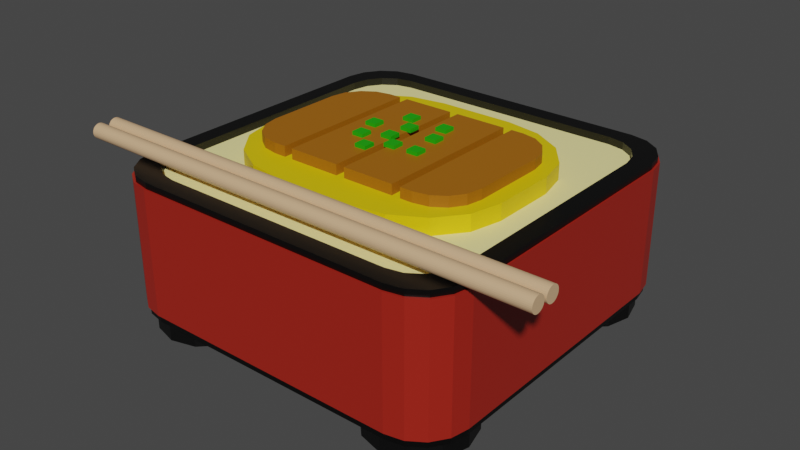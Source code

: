 # Source: katsudon.blend  (saved by Blender 2.93.20; exported with 4.5.12 LTS)
import bpy
from mathutils import Matrix  # noqa: F401  (used for matrix-valued properties, if any)

bpy.ops.wm.read_factory_settings(use_empty=True)
scene = bpy.context.scene
scene.name = 'Scene'

# ---- collections
col_collection = bpy.data.collections.new('Collection'); scene.collection.children.link(col_collection)

# ---- materials (node trees are filled in below, after node groups)
mat_material = bpy.data.materials.new('Material')
mat_material.alpha_threshold = 0.0
mat_material.use_transparent_shadow = False
mat_material.line_color = (0.0, 0.0, 0.0, 1.0)
mat_material_009 = bpy.data.materials.new('Material.009')
mat_material_009.use_transparent_shadow = False
mat_material_008 = bpy.data.materials.new('Material.008')
mat_material_008.use_transparent_shadow = False
mat_material_010 = bpy.data.materials.new('Material.010')
mat_material_010.use_transparent_shadow = False
mat_material_007 = bpy.data.materials.new('Material.007')
mat_material_007.use_transparent_shadow = False
mat_material_013 = bpy.data.materials.new('Material.013')
mat_material_013.use_transparent_shadow = False
mat_material_014 = bpy.data.materials.new('Material.014')
mat_material_014.use_transparent_shadow = False
mat_material_015 = bpy.data.materials.new('Material.015')
mat_material_015.use_transparent_shadow = False
mat_material_016 = bpy.data.materials.new('Material.016')
mat_material_016.use_transparent_shadow = False
mat_material_012 = bpy.data.materials.new('Material.012')
mat_material_012.use_transparent_shadow = False
mat_material_011 = bpy.data.materials.new('Material.011')
mat_material_011.use_transparent_shadow = False
mat_material_006 = bpy.data.materials.new('Material.006')
mat_material_006.alpha_threshold = 0.0
mat_material_006.use_transparent_shadow = False
mat_material_006.line_color = (0.0, 0.0, 0.0, 1.0)
mat_material_017 = bpy.data.materials.new('Material.017')
mat_material_017.use_transparent_shadow = False
mat_material_019 = bpy.data.materials.new('Material.019')
mat_material_019.use_transparent_shadow = False

# ---- material node trees
mat_material.use_nodes = True; mat_material.node_tree.nodes.clear()
_N = mat_material.node_tree.nodes; _L = mat_material.node_tree.links
n0 = _N.new('ShaderNodeOutputMaterial'); n0.name = 'Material Output'; n0.location = (300, 300)
n1 = _N.new('ShaderNodeBsdfPrincipled'); n1.name = 'Principled BSDF'; n1.location = (10, 300)
n1.distribution = 'GGX'
n1.subsurface_method = 'BURLEY'
n1.inputs[0].default_value = (0.0, 0.0, 0.0, 1.0)
n1.inputs[2].default_value = 0.4
n1.inputs[3].default_value = 1.45
n1.inputs[27].default_value = (0.0, 0.0, 0.0, 1.0)
n1.inputs[28].default_value = 1.0
_L.new(n1.outputs[0], n0.inputs[0])
n0.is_active_output = True
mat_material_009.use_nodes = True; mat_material_009.node_tree.nodes.clear()
_N = mat_material_009.node_tree.nodes; _L = mat_material_009.node_tree.links
n0 = _N.new('ShaderNodeBsdfPrincipled'); n0.name = 'Principled BSDF'; n0.location = (10, 300)
n0.distribution = 'GGX'
n0.subsurface_method = 'BURLEY'
n0.inputs[0].default_value = (0.0, 0.0, 0.0, 1.0)
n0.inputs[3].default_value = 1.45
n0.inputs[27].default_value = (0.0, 0.0, 0.0, 1.0)
n0.inputs[28].default_value = 1.0
n1 = _N.new('ShaderNodeOutputMaterial'); n1.name = 'Material Output'; n1.location = (300, 300)
_L.new(n0.outputs[0], n1.inputs[0])
n1.is_active_output = True
mat_material_008.use_nodes = True; mat_material_008.node_tree.nodes.clear()
_N = mat_material_008.node_tree.nodes; _L = mat_material_008.node_tree.links
n0 = _N.new('ShaderNodeBsdfPrincipled'); n0.name = 'Principled BSDF'; n0.location = (10, 300)
n0.distribution = 'GGX'
n0.subsurface_method = 'BURLEY'
n0.inputs[0].default_value = (0.0, 0.0, 0.0, 1.0)
n0.inputs[3].default_value = 1.45
n0.inputs[27].default_value = (0.0, 0.0, 0.0, 1.0)
n0.inputs[28].default_value = 1.0
n1 = _N.new('ShaderNodeOutputMaterial'); n1.name = 'Material Output'; n1.location = (300, 300)
_L.new(n0.outputs[0], n1.inputs[0])
n1.is_active_output = True
mat_material_010.use_nodes = True; mat_material_010.node_tree.nodes.clear()
_N = mat_material_010.node_tree.nodes; _L = mat_material_010.node_tree.links
n0 = _N.new('ShaderNodeBsdfPrincipled'); n0.name = 'Principled BSDF'; n0.location = (10, 300)
n0.distribution = 'GGX'
n0.subsurface_method = 'BURLEY'
n0.inputs[0].default_value = (0.0, 0.0, 0.0, 1.0)
n0.inputs[3].default_value = 1.45
n0.inputs[27].default_value = (0.0, 0.0, 0.0, 1.0)
n0.inputs[28].default_value = 1.0
n1 = _N.new('ShaderNodeOutputMaterial'); n1.name = 'Material Output'; n1.location = (300, 300)
_L.new(n0.outputs[0], n1.inputs[0])
n1.is_active_output = True
mat_material_007.use_nodes = True; mat_material_007.node_tree.nodes.clear()
_N = mat_material_007.node_tree.nodes; _L = mat_material_007.node_tree.links
n0 = _N.new('ShaderNodeBsdfPrincipled'); n0.name = 'Principled BSDF'; n0.location = (10, 300)
n0.distribution = 'GGX'
n0.subsurface_method = 'BURLEY'
n0.inputs[0].default_value = (0.0, 0.0, 0.0, 1.0)
n0.inputs[3].default_value = 1.45
n0.inputs[27].default_value = (0.0, 0.0, 0.0, 1.0)
n0.inputs[28].default_value = 1.0
n1 = _N.new('ShaderNodeOutputMaterial'); n1.name = 'Material Output'; n1.location = (300, 300)
_L.new(n0.outputs[0], n1.inputs[0])
n1.is_active_output = True
mat_material_013.use_nodes = True; mat_material_013.node_tree.nodes.clear()
_N = mat_material_013.node_tree.nodes; _L = mat_material_013.node_tree.links
n0 = _N.new('ShaderNodeBsdfPrincipled'); n0.name = 'Principled BSDF'; n0.location = (10, 300)
n0.distribution = 'GGX'
n0.subsurface_method = 'BURLEY'
n0.inputs[0].default_value = (0.3663, 0.1248, 0.001821, 1.0)
n0.inputs[3].default_value = 1.45
n0.inputs[27].default_value = (0.0, 0.0, 0.0, 1.0)
n0.inputs[28].default_value = 1.0
n1 = _N.new('ShaderNodeOutputMaterial'); n1.name = 'Material Output'; n1.location = (300, 300)
_L.new(n0.outputs[0], n1.inputs[0])
n1.is_active_output = True
mat_material_014.use_nodes = True; mat_material_014.node_tree.nodes.clear()
_N = mat_material_014.node_tree.nodes; _L = mat_material_014.node_tree.links
n0 = _N.new('ShaderNodeBsdfPrincipled'); n0.name = 'Principled BSDF'; n0.location = (10, 300)
n0.distribution = 'GGX'
n0.subsurface_method = 'BURLEY'
n0.inputs[0].default_value = (0.3663, 0.1248, 0.001821, 1.0)
n0.inputs[3].default_value = 1.45
n0.inputs[27].default_value = (0.0, 0.0, 0.0, 1.0)
n0.inputs[28].default_value = 1.0
n1 = _N.new('ShaderNodeOutputMaterial'); n1.name = 'Material Output'; n1.location = (300, 300)
_L.new(n0.outputs[0], n1.inputs[0])
n1.is_active_output = True
mat_material_015.use_nodes = True; mat_material_015.node_tree.nodes.clear()
_N = mat_material_015.node_tree.nodes; _L = mat_material_015.node_tree.links
n0 = _N.new('ShaderNodeBsdfPrincipled'); n0.name = 'Principled BSDF'; n0.location = (10, 300)
n0.distribution = 'GGX'
n0.subsurface_method = 'BURLEY'
n0.inputs[0].default_value = (0.3663, 0.1248, 0.001821, 1.0)
n0.inputs[3].default_value = 1.45
n0.inputs[27].default_value = (0.0, 0.0, 0.0, 1.0)
n0.inputs[28].default_value = 1.0
n1 = _N.new('ShaderNodeOutputMaterial'); n1.name = 'Material Output'; n1.location = (300, 300)
_L.new(n0.outputs[0], n1.inputs[0])
n1.is_active_output = True
mat_material_016.use_nodes = True; mat_material_016.node_tree.nodes.clear()
_N = mat_material_016.node_tree.nodes; _L = mat_material_016.node_tree.links
n0 = _N.new('ShaderNodeBsdfPrincipled'); n0.name = 'Principled BSDF'; n0.location = (10, 300)
n0.distribution = 'GGX'
n0.subsurface_method = 'BURLEY'
n0.inputs[0].default_value = (0.3663, 0.1248, 0.001821, 1.0)
n0.inputs[3].default_value = 1.45
n0.inputs[27].default_value = (0.0, 0.0, 0.0, 1.0)
n0.inputs[28].default_value = 1.0
n1 = _N.new('ShaderNodeOutputMaterial'); n1.name = 'Material Output'; n1.location = (300, 300)
_L.new(n0.outputs[0], n1.inputs[0])
n1.is_active_output = True
mat_material_012.use_nodes = True; mat_material_012.node_tree.nodes.clear()
_N = mat_material_012.node_tree.nodes; _L = mat_material_012.node_tree.links
n0 = _N.new('ShaderNodeBsdfPrincipled'); n0.name = 'Principled BSDF'; n0.location = (10, 300)
n0.distribution = 'GGX'
n0.subsurface_method = 'BURLEY'
n0.inputs[0].default_value = (0.8, 0.5827, 0.0, 1.0)
n0.inputs[3].default_value = 1.45
n0.inputs[27].default_value = (0.0, 0.0, 0.0, 1.0)
n0.inputs[28].default_value = 1.0
n1 = _N.new('ShaderNodeOutputMaterial'); n1.name = 'Material Output'; n1.location = (300, 300)
_L.new(n0.outputs[0], n1.inputs[0])
n1.is_active_output = True
mat_material_011.use_nodes = True; mat_material_011.node_tree.nodes.clear()
_N = mat_material_011.node_tree.nodes; _L = mat_material_011.node_tree.links
n0 = _N.new('ShaderNodeBsdfPrincipled'); n0.name = 'Principled BSDF'; n0.location = (10, 300)
n0.distribution = 'GGX'
n0.subsurface_method = 'BURLEY'
n0.inputs[0].default_value = (1.0, 0.8982, 0.3693, 1.0)
n0.inputs[3].default_value = 1.45
n0.inputs[27].default_value = (0.0, 0.0, 0.0, 1.0)
n0.inputs[28].default_value = 1.0
n1 = _N.new('ShaderNodeOutputMaterial'); n1.name = 'Material Output'; n1.location = (300, 300)
_L.new(n0.outputs[0], n1.inputs[0])
n1.is_active_output = True
mat_material_006.use_nodes = True; mat_material_006.node_tree.nodes.clear()
_N = mat_material_006.node_tree.nodes; _L = mat_material_006.node_tree.links
n0 = _N.new('ShaderNodeOutputMaterial'); n0.name = 'Material Output'; n0.location = (300, 300)
n1 = _N.new('ShaderNodeBsdfPrincipled'); n1.name = 'Principled BSDF'; n1.location = (10, 300)
n1.distribution = 'GGX'
n1.subsurface_method = 'BURLEY'
n1.inputs[0].default_value = (0.3564, 0.01752, 0.008848, 1.0)
n1.inputs[2].default_value = 0.4
n1.inputs[3].default_value = 1.45
n1.inputs[27].default_value = (0.0, 0.0, 0.0, 1.0)
n1.inputs[28].default_value = 1.0
_L.new(n1.outputs[0], n0.inputs[0])
n0.is_active_output = True
mat_material_017.use_nodes = True; mat_material_017.node_tree.nodes.clear()
_N = mat_material_017.node_tree.nodes; _L = mat_material_017.node_tree.links
n0 = _N.new('ShaderNodeBsdfPrincipled'); n0.name = 'Principled BSDF'; n0.location = (10, 300)
n0.distribution = 'GGX'
n0.subsurface_method = 'BURLEY'
n0.inputs[0].default_value = (0.01123, 0.3832, 0.0, 1.0)
n0.inputs[3].default_value = 1.45
n0.inputs[27].default_value = (0.0, 0.0, 0.0, 1.0)
n0.inputs[28].default_value = 1.0
n1 = _N.new('ShaderNodeOutputMaterial'); n1.name = 'Material Output'; n1.location = (300, 300)
_L.new(n0.outputs[0], n1.inputs[0])
n1.is_active_output = True
mat_material_019.use_nodes = True; mat_material_019.node_tree.nodes.clear()
_N = mat_material_019.node_tree.nodes; _L = mat_material_019.node_tree.links
n0 = _N.new('ShaderNodeBsdfPrincipled'); n0.name = 'Principled BSDF'; n0.location = (10, 300)
n0.distribution = 'GGX'
n0.subsurface_method = 'BURLEY'
n0.inputs[0].default_value = (0.6795, 0.4397, 0.2462, 1.0)
n0.inputs[3].default_value = 1.45
n0.inputs[27].default_value = (0.0, 0.0, 0.0, 1.0)
n0.inputs[28].default_value = 1.0
n1 = _N.new('ShaderNodeOutputMaterial'); n1.name = 'Material Output'; n1.location = (300, 300)
_L.new(n0.outputs[0], n1.inputs[0])
n1.is_active_output = True

# ---- world
world_world = bpy.data.worlds.new('World'); scene.world = world_world
world_world.use_nodes = True; world_world.node_tree.nodes.clear()
_N = world_world.node_tree.nodes; _L = world_world.node_tree.links
n0 = _N.new('ShaderNodeOutputWorld'); n0.name = 'World Output'; n0.location = (300, 300)
n1 = _N.new('ShaderNodeBackground'); n1.name = 'Background'; n1.location = (10, 300)
n1.inputs[0].default_value = (0.05088, 0.05088, 0.05088, 1.0)
_L.new(n1.outputs[0], n0.inputs[0])
n0.is_active_output = True
world_world.color = (0.05088, 0.05088, 0.05088)
world_world.use_sun_shadow = False
world_world.sun_shadow_jitter_overblur = 0.0

# ---- meshes
me_cube = bpy.data.meshes.new('Cube')
me_cube.from_pydata([(1.0, 0.7386, 0.0), (0.7386, 1.0, 0.0), (0.9801, 0.8386, 0.0), (0.9234, 0.9234, 0.0), (0.8386, 0.9801, 0.0), (0.7386, 1.0, -0.8), (1.0, 0.7386, -0.8), (0.8386, 0.9801, -0.8), (0.9234, 0.9234, -0.8), (0.9801, 0.8386, -0.8), (0.7386, -1.0, 0.0), (1.0, -0.7386, 0.0), (0.8386, -0.9801, 0.0), (0.9234, -0.9234, 0.0), (0.9801, -0.8386, 0.0), (1.0, -0.7386, -0.8), (0.7386, -1.0, -0.8), (0.9801, -0.8386, -0.8), (0.9234, -0.9234, -0.8), (0.8386, -0.9801, -0.8), (-0.7386, 1.0, 0.0), (-1.0, 0.7386, 0.0), (-0.8386, 0.9801, 0.0), (-0.9234, 0.9234, 0.0), (-0.9801, 0.8386, 0.0), (-1.0, 0.7386, -0.8), (-0.7386, 1.0, -0.8), (-0.9801, 0.8386, -0.8), (-0.9234, 0.9234, -0.8), (-0.8386, 0.9801, -0.8), (-1.0, -0.7386, 0.0), (-0.7386, -1.0, 0.0), (-0.9801, -0.8386, 0.0), (-0.9234, -0.9234, 0.0), (-0.8386, -0.9801, 0.0), (-0.7386, -1.0, -0.8), (-1.0, -0.7386, -0.8), (-0.8386, -0.9801, -0.8), (-0.9234, -0.9234, -0.8), (-0.9801, -0.8386, -0.8), (0.6648, 0.9, -0.72), (0.9, 0.6648, -0.72), (0.7548, 0.8821, -0.72), (0.8311, 0.8311, -0.72), (0.8821, 0.7548, -0.72), (0.9, -0.6648, -0.72), (0.6648, -0.9, -0.72), (0.8821, -0.7548, -0.72), (0.8311, -0.8311, -0.72), (0.7548, -0.8821, -0.72), (-0.9, 0.6648, -0.72), (-0.6648, 0.9, -0.72), (-0.8821, 0.7548, -0.72), (-0.8311, 0.8311, -0.72), (-0.7548, 0.8821, -0.72), (-0.6648, -0.9, -0.72), (-0.9, -0.6648, -0.72), (-0.7548, -0.8821, -0.72), (-0.8311, -0.8311, -0.72), (-0.8821, -0.7548, -0.72), (0.7386, 0.8853, 0.0), (0.6648, 0.9, 0.0), (-0.9, -0.6648, 0.0), (-0.8311, -0.8311, 0.0), (-0.8821, -0.7548, 0.0), (-0.6648, -0.9, 0.0), (-0.7548, -0.8821, 0.0), (-0.9, 0.6648, 0.0), (-0.8821, 0.7548, 0.0), (-0.8311, 0.8311, 0.0), (-0.7548, 0.8821, 0.0), (0.7548, 0.8821, 0.0), (0.7386, -0.8853, 0.0), (0.7548, -0.8821, 0.0), (0.8311, -0.8311, 0.0), (0.9, -0.6648, 0.0), (0.8821, -0.7548, 0.0), (0.6648, -0.9, 0.0), (0.8311, 0.8311, 0.0), (0.9, 0.6648, 0.0), (0.8821, 0.7548, 0.0), (-0.6648, 0.9, 0.0)], [], [(6, 15, 17, 18, 19, 16, 35, 37, 38, 39, 36, 25, 27, 28, 29, 26, 5, 7, 8, 9), (36, 30, 21, 25), (16, 10, 31, 35), (72, 10, 12, 13, 14, 11, 0, 2, 3, 4, 1, 60, 71, 78, 80, 79, 75, 76, 74, 73), (60, 1, 20, 22, 23, 24, 21, 30, 32, 33, 34, 31, 10, 72, 77, 65, 66, 63, 64, 62, 67, 68, 69, 70, 81, 61), (6, 0, 11, 15), (0, 6, 9, 2), (2, 9, 8, 3), (3, 8, 7, 4), (4, 7, 5, 1), (35, 31, 34, 37), (37, 34, 33, 38), (38, 33, 32, 39), (39, 32, 30, 36), (10, 16, 19, 12), (12, 19, 18, 13), (13, 18, 17, 14), (14, 17, 15, 11), (20, 26, 29, 22), (22, 29, 28, 23), (23, 28, 27, 24), (24, 27, 25, 21), (26, 20, 1, 5), (44, 43, 42, 40, 51, 54, 53, 52, 50, 56, 59, 58, 57, 55, 46, 49, 48, 47, 45, 41), (62, 56, 50, 67), (46, 55, 65, 77), (41, 45, 75, 79), (44, 41, 79, 80), (43, 44, 80, 78), (71, 42, 43, 78), (61, 40, 42, 71, 60), (55, 57, 66, 65), (57, 58, 63, 66), (63, 58, 59, 64), (64, 59, 56, 62), (49, 46, 77, 72, 73), (48, 49, 73, 74), (47, 48, 74, 76), (45, 47, 76, 75), (70, 54, 51, 81), (69, 53, 54, 70), (68, 52, 53, 69), (67, 50, 52, 68), (81, 51, 40, 61)])
_uv = me_cube.uv_layers.new(name='UVMap')
_uv.uv.foreach_set('vector', [0.375, 0.5327, 0.375, 0.7173, 0.3725, 0.7298, 0.3654, 0.7404, 0.3548, 0.7475, 0.3423, 0.75, 0.1577, 0.75, 0.1452, 0.7475, 0.1346, 0.7404, 0.1275, 0.7298, 0.125, 0.7173, 0.125, 0.5327, 0.1275, 0.5202, 0.1346, 0.5096, 0.1452, 0.5025, 0.1577, 0.5, 0.3423, 0.5, 0.3548, 0.5025, 0.3654, 0.5096, 0.3725, 0.5202, 0.375, 0.03267, 0.625, 0.03267, 0.625, 0.2173, 0.375, 0.2173, 0.375, 0.7827, 0.625, 0.7827, 0.625, 0.9673, 0.375, 0.9673, 0.6577, 0.7357, 0.6577, 0.75, 0.6452, 0.7475, 0.6346, 0.7404, 0.6275, 0.7298, 0.625, 0.7173, 0.625, 0.5327, 0.6275, 0.5202, 0.6346, 0.5096, 0.6452, 0.5025, 0.6577, 0.5, 0.6577, 0.5143, 0.6557, 0.5147, 0.6461, 0.5211, 0.6397, 0.5307, 0.6375, 0.5419, 0.6375, 0.7081, 0.6397, 0.7193, 0.6461, 0.7289, 0.6557, 0.7353, 0.6577, 0.5143, 0.6577, 0.5, 0.8423, 0.5, 0.8548, 0.5025, 0.8654, 0.5096, 0.8725, 0.5202, 0.875, 0.5327, 0.875, 0.7173, 0.8725, 0.7298, 0.8654, 0.7404, 0.8548, 0.7475, 0.8423, 0.75, 0.6577, 0.75, 0.6577, 0.7357, 0.6669, 0.7375, 0.8331, 0.7375, 0.8443, 0.7353, 0.8539, 0.7289, 0.8603, 0.7193, 0.8625, 0.7081, 0.8625, 0.5419, 0.8603, 0.5307, 0.8539, 0.5211, 0.8443, 0.5147, 0.8331, 0.5125, 0.6669, 0.5125, 0.375, 0.5327, 0.625, 0.5327, 0.625, 0.7173, 0.375, 0.7173, 0.625, 0.5327, 0.375, 0.5327, 0.375, 0.5202, 0.625, 0.5202, 0.625, 0.5202, 0.375, 0.5202, 0.375, 0.5, 0.625, 0.5, 0.625, 0.5, 0.375, 0.5, 0.375, 0.4798, 0.625, 0.4798, 0.625, 0.4798, 0.375, 0.4798, 0.375, 0.4673, 0.625, 0.4673, 0.375, 0.9673, 0.625, 0.9673, 0.625, 0.9798, 0.375, 0.9798, 0.375, 0.9798, 0.625, 0.9798, 0.625, 1.0, 0.375, 1.0, 0.375, 0.0, 0.625, 0.0, 0.625, 0.02017, 0.375, 0.02017, 0.375, 0.02017, 0.625, 0.02017, 0.625, 0.03267, 0.375, 0.03267, 0.625, 0.7827, 0.375, 0.7827, 0.375, 0.7702, 0.625, 0.7702, 0.625, 0.7702, 0.375, 0.7702, 0.375, 0.75, 0.625, 0.75, 0.625, 0.75, 0.375, 0.75, 0.375, 0.7298, 0.625, 0.7298, 0.625, 0.7298, 0.375, 0.7298, 0.375, 0.7173, 0.625, 0.7173, 0.625, 0.2827, 0.375, 0.2827, 0.375, 0.2702, 0.625, 0.2702, 0.625, 0.2702, 0.375, 0.2702, 0.375, 0.25, 0.625, 0.25, 0.625, 0.25, 0.375, 0.25, 0.375, 0.2298, 0.625, 0.2298, 0.625, 0.2298, 0.375, 0.2298, 0.375, 0.2173, 0.625, 0.2173, 0.375, 0.2827, 0.625, 0.2827, 0.625, 0.4673, 0.375, 0.4673, 0.3725, 0.5202, 0.3654, 0.5096, 0.3548, 0.5025, 0.3423, 0.5, 0.1577, 0.5, 0.1452, 0.5025, 0.1346, 0.5096, 0.1275, 0.5202, 0.125, 0.5327, 0.125, 0.7173, 0.1275, 0.7298, 0.1346, 0.7404, 0.1452, 0.7475, 0.1577, 0.75, 0.3423, 0.75, 0.3548, 0.7475, 0.3654, 0.7404, 0.3725, 0.7298, 0.375, 0.7173, 0.375, 0.5327, 0.5945, 0.03267, 0.375, 0.03267, 0.375, 0.2173, 0.5945, 0.2173, 0.375, 0.7827, 0.375, 0.9673, 0.5945, 0.9673, 0.5945, 0.7827, 0.375, 0.5327, 0.375, 0.7173, 0.5945, 0.7173, 0.5945, 0.5327, 0.375, 0.5202, 0.375, 0.5327, 0.5945, 0.5327, 0.5945, 0.5202, 0.375, 0.5, 0.375, 0.5202, 0.5945, 0.5202, 0.5945, 0.5, 0.5945, 0.4798, 0.375, 0.4798, 0.375, 0.5, 0.5945, 0.5, 0.5945, 0.4673, 0.375, 0.4673, 0.375, 0.4798, 0.5945, 0.4798, 0.5945, 0.4776, 0.375, 0.9673, 0.375, 0.9798, 0.5945, 0.9798, 0.5945, 0.9673, 0.375, 0.9798, 0.375, 1.0, 0.5945, 1.0, 0.5945, 0.9798, 0.5945, 0.0, 0.375, 0.0, 0.375, 0.02017, 0.5945, 0.02017, 0.5945, 0.02017, 0.375, 0.02017, 0.375, 0.03267, 0.5945, 0.03267, 0.375, 0.7702, 0.375, 0.7827, 0.5945, 0.7827, 0.5945, 0.7724, 0.5945, 0.7702, 0.375, 0.75, 0.375, 0.7702, 0.5945, 0.7702, 0.5945, 0.75, 0.375, 0.7298, 0.375, 0.75, 0.5945, 0.75, 0.5945, 0.7298, 0.375, 0.7173, 0.375, 0.7298, 0.5945, 0.7298, 0.5945, 0.7173, 0.5945, 0.2702, 0.375, 0.2702, 0.375, 0.2827, 0.5945, 0.2827, 0.5945, 0.25, 0.375, 0.25, 0.375, 0.2702, 0.5945, 0.2702, 0.5945, 0.2298, 0.375, 0.2298, 0.375, 0.25, 0.5945, 0.25, 0.5945, 0.2173, 0.375, 0.2173, 0.375, 0.2298, 0.5945, 0.2298, 0.5945, 0.2827, 0.375, 0.2827, 0.375, 0.4673, 0.5945, 0.4673])
me_cube.materials.append(mat_material)
me_cube.use_remesh_preserve_volume = False
me_cube.use_remesh_preserve_attributes = False
me_cube.use_mirror_vertex_groups = False
me_cube.update()
me_circle = bpy.data.meshes.new('Circle')
me_circle.from_pydata([(1.774e-08, 1.0, -0.3571), (-0.5, 0.866, -0.3571), (-0.866, 0.5, -0.3571), (-1.0, 5.072e-09, -0.3571), (-0.866, -0.5, -0.3571), (-0.5, -0.866, -0.3571), (1.052e-07, -1.0, -0.3571), (0.5, -0.866, -0.3571), (0.866, -0.5, -0.3571), (1.0, 6.071e-08, -0.3571), (0.866, 0.5, -0.3571), (0.5, 0.866, -0.3571), (-0.5, 0.866, -0.7143), (-5.322e-08, 1.0, -0.7143), (-0.866, 0.5, -0.7143), (-1.0, -6.589e-08, -0.7143), (-0.866, -0.5, -0.7143), (-0.5, -0.866, -0.7143), (3.42e-08, -1.0, -0.7143), (0.5, -0.866, -0.7143), (0.866, -0.5, -0.7143), (1.0, -1.025e-08, -0.7143), (0.866, 0.5, -0.7143), (0.5, 0.866, -0.7143)], [], [(1, 0, 11, 10, 9, 8, 7, 6, 5, 4, 3, 2), (12, 14, 15, 16, 17, 18, 19, 20, 21, 22, 23, 13), (7, 8, 20, 19), (4, 5, 17, 16), (11, 0, 13, 23), (1, 2, 14, 12), (8, 9, 21, 20), (5, 6, 18, 17), (2, 3, 15, 14), (9, 10, 22, 21), (6, 7, 19, 18), (3, 4, 16, 15), (10, 11, 23, 22), (0, 1, 12, 13)])
_uv = me_circle.uv_layers.new(name='UVMap')
_uv.uv.foreach_set('vector', [0.0, 0.0, 0.0, 0.0, 0.0, 0.0, 0.0, 0.0, 0.0, 0.0, 0.0, 0.0, 0.0, 0.0, 0.0, 0.0, 0.0, 0.0, 0.0, 0.0, 0.0, 0.0, 0.0, 0.0, 0.0, 0.0, 0.0, 0.0, 0.0, 0.0, 0.0, 0.0, 0.0, 0.0, 0.0, 0.0, 0.0, 0.0, 0.0, 0.0, 0.0, 0.0, 0.0, 0.0, 0.0, 0.0, 0.0, 0.0, 0.0, 0.0, 0.0, 0.0, 0.0, 0.0, 0.0, 0.0, 0.0, 0.0, 0.0, 0.0, 0.0, 0.0, 0.0, 0.0, 0.0, 0.0, 0.0, 0.0, 0.0, 0.0, 0.0, 0.0, 0.0, 0.0, 0.0, 0.0, 0.0, 0.0, 0.0, 0.0, 0.0, 0.0, 0.0, 0.0, 0.0, 0.0, 0.0, 0.0, 0.0, 0.0, 0.0, 0.0, 0.0, 0.0, 0.0, 0.0, 0.0, 0.0, 0.0, 0.0, 0.0, 0.0, 0.0, 0.0, 0.0, 0.0, 0.0, 0.0, 0.0, 0.0, 0.0, 0.0, 0.0, 0.0, 0.0, 0.0, 0.0, 0.0, 0.0, 0.0, 0.0, 0.0, 0.0, 0.0, 0.0, 0.0, 0.0, 0.0, 0.0, 0.0, 0.0, 0.0, 0.0, 0.0, 0.0, 0.0, 0.0, 0.0, 0.0, 0.0, 0.0, 0.0, 0.0, 0.0])
me_circle.materials.append(mat_material_009)
me_circle.use_remesh_fix_poles = True
me_circle.use_remesh_preserve_attributes = False
me_circle.update()
me_circle_001 = bpy.data.meshes.new('Circle.001')
me_circle_001.from_pydata([(1.774e-08, 1.0, -0.3571), (-0.5, 0.866, -0.3571), (-0.866, 0.5, -0.3571), (-1.0, 5.072e-09, -0.3571), (-0.866, -0.5, -0.3571), (-0.5, -0.866, -0.3571), (1.052e-07, -1.0, -0.3571), (0.5, -0.866, -0.3571), (0.866, -0.5, -0.3571), (1.0, 6.071e-08, -0.3571), (0.866, 0.5, -0.3571), (0.5, 0.866, -0.3571), (-0.5, 0.866, -0.7143), (-5.322e-08, 1.0, -0.7143), (-0.866, 0.5, -0.7143), (-1.0, -6.589e-08, -0.7143), (-0.866, -0.5, -0.7143), (-0.5, -0.866, -0.7143), (3.42e-08, -1.0, -0.7143), (0.5, -0.866, -0.7143), (0.866, -0.5, -0.7143), (1.0, -1.025e-08, -0.7143), (0.866, 0.5, -0.7143), (0.5, 0.866, -0.7143)], [], [(1, 0, 11, 10, 9, 8, 7, 6, 5, 4, 3, 2), (12, 14, 15, 16, 17, 18, 19, 20, 21, 22, 23, 13), (7, 8, 20, 19), (4, 5, 17, 16), (11, 0, 13, 23), (1, 2, 14, 12), (8, 9, 21, 20), (5, 6, 18, 17), (2, 3, 15, 14), (9, 10, 22, 21), (6, 7, 19, 18), (3, 4, 16, 15), (10, 11, 23, 22), (0, 1, 12, 13)])
_uv = me_circle_001.uv_layers.new(name='UVMap')
_uv.uv.foreach_set('vector', [0.0, 0.0, 0.0, 0.0, 0.0, 0.0, 0.0, 0.0, 0.0, 0.0, 0.0, 0.0, 0.0, 0.0, 0.0, 0.0, 0.0, 0.0, 0.0, 0.0, 0.0, 0.0, 0.0, 0.0, 0.0, 0.0, 0.0, 0.0, 0.0, 0.0, 0.0, 0.0, 0.0, 0.0, 0.0, 0.0, 0.0, 0.0, 0.0, 0.0, 0.0, 0.0, 0.0, 0.0, 0.0, 0.0, 0.0, 0.0, 0.0, 0.0, 0.0, 0.0, 0.0, 0.0, 0.0, 0.0, 0.0, 0.0, 0.0, 0.0, 0.0, 0.0, 0.0, 0.0, 0.0, 0.0, 0.0, 0.0, 0.0, 0.0, 0.0, 0.0, 0.0, 0.0, 0.0, 0.0, 0.0, 0.0, 0.0, 0.0, 0.0, 0.0, 0.0, 0.0, 0.0, 0.0, 0.0, 0.0, 0.0, 0.0, 0.0, 0.0, 0.0, 0.0, 0.0, 0.0, 0.0, 0.0, 0.0, 0.0, 0.0, 0.0, 0.0, 0.0, 0.0, 0.0, 0.0, 0.0, 0.0, 0.0, 0.0, 0.0, 0.0, 0.0, 0.0, 0.0, 0.0, 0.0, 0.0, 0.0, 0.0, 0.0, 0.0, 0.0, 0.0, 0.0, 0.0, 0.0, 0.0, 0.0, 0.0, 0.0, 0.0, 0.0, 0.0, 0.0, 0.0, 0.0, 0.0, 0.0, 0.0, 0.0, 0.0, 0.0])
me_circle_001.materials.append(mat_material_008)
me_circle_001.use_remesh_fix_poles = True
me_circle_001.use_remesh_preserve_attributes = False
me_circle_001.update()
me_circle_002 = bpy.data.meshes.new('Circle.002')
me_circle_002.from_pydata([(1.774e-08, 1.0, -0.3571), (-0.5, 0.866, -0.3571), (-0.866, 0.5, -0.3571), (-1.0, 5.072e-09, -0.3571), (-0.866, -0.5, -0.3571), (-0.5, -0.866, -0.3571), (1.052e-07, -1.0, -0.3571), (0.5, -0.866, -0.3571), (0.866, -0.5, -0.3571), (1.0, 6.071e-08, -0.3571), (0.866, 0.5, -0.3571), (0.5, 0.866, -0.3571), (-0.5, 0.866, -0.7143), (-5.322e-08, 1.0, -0.7143), (-0.866, 0.5, -0.7143), (-1.0, -6.589e-08, -0.7143), (-0.866, -0.5, -0.7143), (-0.5, -0.866, -0.7143), (3.42e-08, -1.0, -0.7143), (0.5, -0.866, -0.7143), (0.866, -0.5, -0.7143), (1.0, -1.025e-08, -0.7143), (0.866, 0.5, -0.7143), (0.5, 0.866, -0.7143)], [], [(1, 0, 11, 10, 9, 8, 7, 6, 5, 4, 3, 2), (12, 14, 15, 16, 17, 18, 19, 20, 21, 22, 23, 13), (7, 8, 20, 19), (4, 5, 17, 16), (11, 0, 13, 23), (1, 2, 14, 12), (8, 9, 21, 20), (5, 6, 18, 17), (2, 3, 15, 14), (9, 10, 22, 21), (6, 7, 19, 18), (3, 4, 16, 15), (10, 11, 23, 22), (0, 1, 12, 13)])
_uv = me_circle_002.uv_layers.new(name='UVMap')
_uv.uv.foreach_set('vector', [0.0, 0.0, 0.0, 0.0, 0.0, 0.0, 0.0, 0.0, 0.0, 0.0, 0.0, 0.0, 0.0, 0.0, 0.0, 0.0, 0.0, 0.0, 0.0, 0.0, 0.0, 0.0, 0.0, 0.0, 0.0, 0.0, 0.0, 0.0, 0.0, 0.0, 0.0, 0.0, 0.0, 0.0, 0.0, 0.0, 0.0, 0.0, 0.0, 0.0, 0.0, 0.0, 0.0, 0.0, 0.0, 0.0, 0.0, 0.0, 0.0, 0.0, 0.0, 0.0, 0.0, 0.0, 0.0, 0.0, 0.0, 0.0, 0.0, 0.0, 0.0, 0.0, 0.0, 0.0, 0.0, 0.0, 0.0, 0.0, 0.0, 0.0, 0.0, 0.0, 0.0, 0.0, 0.0, 0.0, 0.0, 0.0, 0.0, 0.0, 0.0, 0.0, 0.0, 0.0, 0.0, 0.0, 0.0, 0.0, 0.0, 0.0, 0.0, 0.0, 0.0, 0.0, 0.0, 0.0, 0.0, 0.0, 0.0, 0.0, 0.0, 0.0, 0.0, 0.0, 0.0, 0.0, 0.0, 0.0, 0.0, 0.0, 0.0, 0.0, 0.0, 0.0, 0.0, 0.0, 0.0, 0.0, 0.0, 0.0, 0.0, 0.0, 0.0, 0.0, 0.0, 0.0, 0.0, 0.0, 0.0, 0.0, 0.0, 0.0, 0.0, 0.0, 0.0, 0.0, 0.0, 0.0, 0.0, 0.0, 0.0, 0.0, 0.0, 0.0])
me_circle_002.materials.append(mat_material_010)
me_circle_002.use_remesh_fix_poles = True
me_circle_002.use_remesh_preserve_attributes = False
me_circle_002.update()
me_circle_003 = bpy.data.meshes.new('Circle.003')
me_circle_003.from_pydata([(1.774e-08, 1.0, -0.3571), (-0.5, 0.866, -0.3571), (-0.866, 0.5, -0.3571), (-1.0, 5.072e-09, -0.3571), (-0.866, -0.5, -0.3571), (-0.5, -0.866, -0.3571), (1.052e-07, -1.0, -0.3571), (0.5, -0.866, -0.3571), (0.866, -0.5, -0.3571), (1.0, 6.071e-08, -0.3571), (0.866, 0.5, -0.3571), (0.5, 0.866, -0.3571), (-0.5, 0.866, -0.7143), (-5.322e-08, 1.0, -0.7143), (-0.866, 0.5, -0.7143), (-1.0, -6.589e-08, -0.7143), (-0.866, -0.5, -0.7143), (-0.5, -0.866, -0.7143), (3.42e-08, -1.0, -0.7143), (0.5, -0.866, -0.7143), (0.866, -0.5, -0.7143), (1.0, -1.025e-08, -0.7143), (0.866, 0.5, -0.7143), (0.5, 0.866, -0.7143)], [], [(1, 0, 11, 10, 9, 8, 7, 6, 5, 4, 3, 2), (12, 14, 15, 16, 17, 18, 19, 20, 21, 22, 23, 13), (7, 8, 20, 19), (4, 5, 17, 16), (11, 0, 13, 23), (1, 2, 14, 12), (8, 9, 21, 20), (5, 6, 18, 17), (2, 3, 15, 14), (9, 10, 22, 21), (6, 7, 19, 18), (3, 4, 16, 15), (10, 11, 23, 22), (0, 1, 12, 13)])
_uv = me_circle_003.uv_layers.new(name='UVMap')
_uv.uv.foreach_set('vector', [0.0, 0.0, 0.0, 0.0, 0.0, 0.0, 0.0, 0.0, 0.0, 0.0, 0.0, 0.0, 0.0, 0.0, 0.0, 0.0, 0.0, 0.0, 0.0, 0.0, 0.0, 0.0, 0.0, 0.0, 0.0, 0.0, 0.0, 0.0, 0.0, 0.0, 0.0, 0.0, 0.0, 0.0, 0.0, 0.0, 0.0, 0.0, 0.0, 0.0, 0.0, 0.0, 0.0, 0.0, 0.0, 0.0, 0.0, 0.0, 0.0, 0.0, 0.0, 0.0, 0.0, 0.0, 0.0, 0.0, 0.0, 0.0, 0.0, 0.0, 0.0, 0.0, 0.0, 0.0, 0.0, 0.0, 0.0, 0.0, 0.0, 0.0, 0.0, 0.0, 0.0, 0.0, 0.0, 0.0, 0.0, 0.0, 0.0, 0.0, 0.0, 0.0, 0.0, 0.0, 0.0, 0.0, 0.0, 0.0, 0.0, 0.0, 0.0, 0.0, 0.0, 0.0, 0.0, 0.0, 0.0, 0.0, 0.0, 0.0, 0.0, 0.0, 0.0, 0.0, 0.0, 0.0, 0.0, 0.0, 0.0, 0.0, 0.0, 0.0, 0.0, 0.0, 0.0, 0.0, 0.0, 0.0, 0.0, 0.0, 0.0, 0.0, 0.0, 0.0, 0.0, 0.0, 0.0, 0.0, 0.0, 0.0, 0.0, 0.0, 0.0, 0.0, 0.0, 0.0, 0.0, 0.0, 0.0, 0.0, 0.0, 0.0, 0.0, 0.0])
me_circle_003.materials.append(mat_material_007)
me_circle_003.use_remesh_fix_poles = True
me_circle_003.use_remesh_preserve_attributes = False
me_circle_003.update()
me_cube_004 = bpy.data.meshes.new('Cube.004')
me_cube_004.from_pydata([(0.1458, -0.4374, 0.08748), (0.1458, -0.4374, -0.08748), (0.1458, 0.4374, 0.08748), (0.1458, 0.4374, -0.08748), (0.07662, -0.4374, 0.08748), (-0.1458, -0.215, 0.08748), (-0.008497, -0.4205, 0.08748), (-0.08065, -0.3723, 0.08748), (-0.1289, -0.3001, 0.08748), (-0.1458, -0.215, -0.08748), (0.07662, -0.4374, -0.08748), (-0.1289, -0.3001, -0.08748), (-0.08065, -0.3723, -0.08748), (-0.008497, -0.4205, -0.08748), (-0.1458, 0.215, 0.08748), (0.07662, 0.4374, 0.08748), (-0.1289, 0.3001, 0.08748), (-0.08065, 0.3723, 0.08748), (-0.008497, 0.4205, 0.08748), (0.07662, 0.4374, -0.08748), (-0.1458, 0.215, -0.08748), (-0.008497, 0.4205, -0.08748), (-0.08065, 0.3723, -0.08748), (-0.1289, 0.3001, -0.08748)], [], [(0, 1, 10, 4), (2, 3, 1, 0), (3, 19, 21, 22, 23, 20, 9, 11, 12, 13, 10, 1), (5, 9, 20, 14), (15, 19, 3, 2), (4, 10, 13, 6), (6, 13, 12, 7), (7, 12, 11, 8), (8, 11, 9, 5), (19, 15, 18, 21), (21, 18, 17, 22), (22, 17, 16, 23), (23, 16, 14, 20), (14, 16, 17, 18, 15, 2, 0, 4, 6, 7, 8, 5)])
_uv = me_cube_004.uv_layers.new(name='UVMap')
_uv.uv.foreach_set('vector', [0.375, 0.75, 0.625, 0.75, 0.625, 0.8093, 0.375, 0.8093, 0.375, 0.5, 0.625, 0.5, 0.625, 0.75, 0.375, 0.75, 0.625, 0.5, 0.6843, 0.5, 0.7573, 0.5048, 0.8191, 0.5186, 0.8605, 0.5392, 0.875, 0.5636, 0.875, 0.6864, 0.8605, 0.7108, 0.8191, 0.7314, 0.7573, 0.7452, 0.6843, 0.75, 0.625, 0.75, 0.375, 0.06356, 0.625, 0.06356, 0.625, 0.1864, 0.375, 0.1864, 0.375, 0.4407, 0.625, 0.4407, 0.625, 0.5, 0.375, 0.5, 0.375, 0.8093, 0.625, 0.8093, 0.625, 0.8823, 0.375, 0.8823, 0.375, 0.8823, 0.625, 0.8823, 0.625, 1.0, 0.375, 1.0, 0.375, 0.0, 0.625, 0.0, 0.625, 0.03924, 0.375, 0.03924, 0.375, 0.03924, 0.625, 0.03924, 0.625, 0.06356, 0.375, 0.06356, 0.625, 0.4407, 0.375, 0.4407, 0.375, 0.3677, 0.625, 0.3677, 0.625, 0.3677, 0.375, 0.3677, 0.375, 0.25, 0.625, 0.25, 0.625, 0.25, 0.375, 0.25, 0.375, 0.2108, 0.625, 0.2108, 0.625, 0.2108, 0.375, 0.2108, 0.375, 0.1864, 0.625, 0.1864, 0.125, 0.5636, 0.1395, 0.5392, 0.1809, 0.5186, 0.2427, 0.5048, 0.3157, 0.5, 0.375, 0.5, 0.375, 0.75, 0.3157, 0.75, 0.2427, 0.7452, 0.1809, 0.7314, 0.1395, 0.7108, 0.125, 0.6864])
me_cube_004.materials.append(mat_material_013)
me_cube_004.use_remesh_fix_poles = True
me_cube_004.use_remesh_preserve_attributes = False
me_cube_004.update()
me_cube_005 = bpy.data.meshes.new('Cube.005')
me_cube_005.from_pydata([(-0.1458, -0.4374, 0.08748), (-0.1458, -0.4374, -0.08748), (-0.1458, 0.4374, 0.08748), (-0.1458, 0.4374, -0.08748), (0.1458, -0.4374, 0.08748), (0.1458, -0.4374, -0.08748), (0.1458, 0.4374, 0.08748), (0.1458, 0.4374, -0.08748)], [], [(0, 1, 3, 2), (2, 3, 7, 6), (6, 7, 5, 4), (4, 5, 1, 0), (2, 6, 4, 0), (7, 3, 1, 5)])
_uv = me_cube_005.uv_layers.new(name='UVMap')
_uv.uv.foreach_set('vector', [0.375, 0.0, 0.625, 0.0, 0.625, 0.25, 0.375, 0.25, 0.375, 0.25, 0.625, 0.25, 0.625, 0.5, 0.375, 0.5, 0.375, 0.5, 0.625, 0.5, 0.625, 0.75, 0.375, 0.75, 0.375, 0.75, 0.625, 0.75, 0.625, 1.0, 0.375, 1.0, 0.125, 0.5, 0.375, 0.5, 0.375, 0.75, 0.125, 0.75, 0.625, 0.5, 0.875, 0.5, 0.875, 0.75, 0.625, 0.75])
me_cube_005.materials.append(mat_material_014)
me_cube_005.use_remesh_fix_poles = True
me_cube_005.use_remesh_preserve_attributes = False
me_cube_005.update()
me_cube_006 = bpy.data.meshes.new('Cube.006')
me_cube_006.from_pydata([(-0.1458, -0.4374, 0.08748), (-0.1458, -0.4374, -0.08748), (-0.1458, 0.4374, 0.08748), (-0.1458, 0.4374, -0.08748), (0.1458, -0.4374, 0.08748), (0.1458, -0.4374, -0.08748), (0.1458, 0.4374, 0.08748), (0.1458, 0.4374, -0.08748)], [], [(0, 1, 3, 2), (2, 3, 7, 6), (6, 7, 5, 4), (4, 5, 1, 0), (2, 6, 4, 0), (7, 3, 1, 5)])
_uv = me_cube_006.uv_layers.new(name='UVMap')
_uv.uv.foreach_set('vector', [0.375, 0.0, 0.625, 0.0, 0.625, 0.25, 0.375, 0.25, 0.375, 0.25, 0.625, 0.25, 0.625, 0.5, 0.375, 0.5, 0.375, 0.5, 0.625, 0.5, 0.625, 0.75, 0.375, 0.75, 0.375, 0.75, 0.625, 0.75, 0.625, 1.0, 0.375, 1.0, 0.125, 0.5, 0.375, 0.5, 0.375, 0.75, 0.125, 0.75, 0.625, 0.5, 0.875, 0.5, 0.875, 0.75, 0.625, 0.75])
me_cube_006.materials.append(mat_material_015)
me_cube_006.use_remesh_fix_poles = True
me_cube_006.use_remesh_preserve_attributes = False
me_cube_006.update()
me_cube_007 = bpy.data.meshes.new('Cube.007')
me_cube_007.from_pydata([(-0.1458, -0.4374, 0.08748), (-0.1458, -0.4374, -0.08748), (-0.1458, 0.4374, 0.08748), (-0.1458, 0.4374, -0.08748), (0.1458, -0.215, 0.08748), (-0.07662, -0.4374, 0.08748), (0.1289, -0.3001, 0.08748), (0.08065, -0.3723, 0.08748), (0.008497, -0.4205, 0.08748), (-0.07662, -0.4374, -0.08748), (0.1458, -0.215, -0.08748), (0.008497, -0.4205, -0.08748), (0.08065, -0.3723, -0.08748), (0.1289, -0.3001, -0.08748), (-0.07662, 0.4374, 0.08748), (0.1458, 0.215, 0.08748), (0.008497, 0.4205, 0.08748), (0.08065, 0.3723, 0.08748), (0.1289, 0.3001, 0.08748), (0.1458, 0.215, -0.08748), (-0.07662, 0.4374, -0.08748), (0.1289, 0.3001, -0.08748), (0.08065, 0.3723, -0.08748), (0.008497, 0.4205, -0.08748)], [], [(0, 1, 3, 2), (5, 9, 1, 0), (19, 21, 22, 23, 20, 3, 1, 9, 11, 12, 13, 10), (15, 19, 10, 4), (2, 3, 20, 14), (19, 15, 18, 21), (21, 18, 17, 22), (22, 17, 16, 23), (23, 16, 14, 20), (9, 5, 8, 11), (11, 8, 7, 12), (12, 7, 6, 13), (13, 6, 4, 10), (2, 14, 16, 17, 18, 15, 4, 6, 7, 8, 5, 0)])
_uv = me_cube_007.uv_layers.new(name='UVMap')
_uv.uv.foreach_set('vector', [0.375, 0.0, 0.625, 0.0, 0.625, 0.25, 0.375, 0.25, 0.375, 0.9407, 0.625, 0.9407, 0.625, 1.0, 0.375, 1.0, 0.625, 0.5636, 0.6395, 0.5392, 0.6809, 0.5186, 0.7427, 0.5048, 0.8157, 0.5, 0.875, 0.5, 0.875, 0.75, 0.8157, 0.75, 0.7427, 0.7452, 0.6809, 0.7314, 0.6395, 0.7108, 0.625, 0.6864, 0.375, 0.5636, 0.625, 0.5636, 0.625, 0.6864, 0.375, 0.6864, 0.375, 0.25, 0.625, 0.25, 0.625, 0.3093, 0.375, 0.3093, 0.625, 0.5636, 0.375, 0.5636, 0.375, 0.5392, 0.625, 0.5392, 0.625, 0.5392, 0.375, 0.5392, 0.375, 0.5, 0.625, 0.5, 0.625, 0.5, 0.375, 0.5, 0.375, 0.3823, 0.625, 0.3823, 0.625, 0.3823, 0.375, 0.3823, 0.375, 0.3093, 0.625, 0.3093, 0.625, 0.9407, 0.375, 0.9407, 0.375, 0.8677, 0.625, 0.8677, 0.625, 0.8677, 0.375, 0.8677, 0.375, 0.75, 0.625, 0.75, 0.625, 0.75, 0.375, 0.75, 0.375, 0.7108, 0.625, 0.7108, 0.625, 0.7108, 0.375, 0.7108, 0.375, 0.6864, 0.625, 0.6864, 0.125, 0.5, 0.1843, 0.5, 0.2573, 0.5048, 0.3191, 0.5186, 0.3605, 0.5392, 0.375, 0.5636, 0.375, 0.6864, 0.3605, 0.7108, 0.3191, 0.7314, 0.2573, 0.7452, 0.1843, 0.75, 0.125, 0.75])
me_cube_007.materials.append(mat_material_016)
me_cube_007.use_remesh_fix_poles = True
me_cube_007.use_remesh_preserve_attributes = False
me_cube_007.update()
me_cube_008 = bpy.data.meshes.new('Cube.008')
me_cube_008.from_pydata([(-0.2882, -1.0, -3.333), (-1.0, -0.2882, -3.333), (-0.5606, -0.9458, -3.333), (-0.7915, -0.7915, -3.333), (-0.9458, -0.5606, -3.333), (-1.0, -0.2882, 1.0), (-0.2882, -1.0, 1.0), (-0.9458, -0.5606, 1.0), (-0.7915, -0.7915, 1.0), (-0.5606, -0.9458, 1.0), (-1.0, 0.2882, -3.333), (-0.2882, 1.0, -3.333), (-0.9458, 0.5606, -3.333), (-0.7915, 0.7915, -3.333), (-0.5606, 0.9458, -3.333), (-0.2882, 1.0, 1.0), (-1.0, 0.2882, 1.0), (-0.5606, 0.9458, 1.0), (-0.7915, 0.7915, 1.0), (-0.9458, 0.5606, 1.0), (1.0, -0.2882, -3.333), (0.2882, -1.0, -3.333), (0.9458, -0.5606, -3.333), (0.7915, -0.7915, -3.333), (0.5606, -0.9458, -3.333), (0.2882, -1.0, 1.0), (1.0, -0.2882, 1.0), (0.5606, -0.9458, 1.0), (0.7915, -0.7915, 1.0), (0.9458, -0.5606, 1.0), (0.2882, 1.0, -3.333), (1.0, 0.2882, -3.333), (0.5606, 0.9458, -3.333), (0.7915, 0.7915, -3.333), (0.9458, 0.5606, -3.333), (1.0, 0.2882, 1.0), (0.2882, 1.0, 1.0), (0.9458, 0.5606, 1.0), (0.7915, 0.7915, 1.0), (0.5606, 0.9458, 1.0)], [], [(21, 25, 6, 0), (31, 35, 26, 20), (35, 37, 38, 39, 36, 15, 17, 18, 19, 16, 5, 7, 8, 9, 6, 25, 27, 28, 29, 26), (1, 5, 16, 10), (11, 15, 36, 30), (0, 6, 9, 2), (2, 9, 8, 3), (3, 8, 7, 4), (4, 7, 5, 1), (15, 11, 14, 17), (17, 14, 13, 18), (18, 13, 12, 19), (19, 12, 10, 16), (35, 31, 34, 37), (37, 34, 33, 38), (38, 33, 32, 39), (39, 32, 30, 36), (25, 21, 24, 27), (27, 24, 23, 28), (28, 23, 22, 29), (29, 22, 20, 26), (10, 12, 13, 14, 11, 30, 32, 33, 34, 31, 20, 22, 23, 24, 21, 0, 2, 3, 4, 1)])
_uv = me_cube_008.uv_layers.new(name='UVMap')
_uv.uv.foreach_set('vector', [0.375, 0.839, 0.625, 0.839, 0.625, 0.911, 0.375, 0.911, 0.375, 0.589, 0.625, 0.589, 0.625, 0.661, 0.375, 0.661, 0.625, 0.589, 0.6318, 0.5549, 0.6511, 0.5261, 0.6799, 0.5068, 0.714, 0.5, 0.786, 0.5, 0.8201, 0.5068, 0.8489, 0.5261, 0.8682, 0.5549, 0.875, 0.589, 0.875, 0.661, 0.8682, 0.6951, 0.8489, 0.7239, 0.8201, 0.7432, 0.786, 0.75, 0.714, 0.75, 0.6799, 0.7432, 0.6511, 0.7239, 0.6318, 0.6951, 0.625, 0.661, 0.375, 0.08897, 0.625, 0.08897, 0.625, 0.161, 0.375, 0.161, 0.375, 0.339, 0.625, 0.339, 0.625, 0.411, 0.375, 0.411, 0.375, 0.911, 0.625, 0.911, 0.625, 0.9451, 0.375, 0.9451, 0.375, 0.9451, 0.625, 0.9451, 0.625, 1.0, 0.375, 1.0, 0.375, 0.0, 0.625, 0.0, 0.625, 0.05492, 0.375, 0.05492, 0.375, 0.05492, 0.625, 0.05492, 0.625, 0.08897, 0.375, 0.08897, 0.625, 0.339, 0.375, 0.339, 0.375, 0.3049, 0.625, 0.3049, 0.625, 0.3049, 0.375, 0.3049, 0.375, 0.25, 0.625, 0.25, 0.625, 0.25, 0.375, 0.25, 0.375, 0.1951, 0.625, 0.1951, 0.625, 0.1951, 0.375, 0.1951, 0.375, 0.161, 0.625, 0.161, 0.625, 0.589, 0.375, 0.589, 0.375, 0.5549, 0.625, 0.5549, 0.625, 0.5549, 0.375, 0.5549, 0.375, 0.5, 0.625, 0.5, 0.625, 0.5, 0.375, 0.5, 0.375, 0.4451, 0.625, 0.4451, 0.625, 0.4451, 0.375, 0.4451, 0.375, 0.411, 0.625, 0.411, 0.625, 0.839, 0.375, 0.839, 0.375, 0.8049, 0.625, 0.8049, 0.625, 0.8049, 0.375, 0.8049, 0.375, 0.75, 0.625, 0.75, 0.625, 0.75, 0.375, 0.75, 0.375, 0.6951, 0.625, 0.6951, 0.625, 0.6951, 0.375, 0.6951, 0.375, 0.661, 0.625, 0.661, 0.125, 0.589, 0.1318, 0.5549, 0.1511, 0.5261, 0.1799, 0.5068, 0.214, 0.5, 0.286, 0.5, 0.3201, 0.5068, 0.3489, 0.5261, 0.3682, 0.5549, 0.375, 0.589, 0.375, 0.661, 0.3682, 0.6951, 0.3489, 0.7239, 0.3201, 0.7432, 0.286, 0.75, 0.214, 0.75, 0.1799, 0.7432, 0.1511, 0.7239, 0.1318, 0.6951, 0.125, 0.661])
me_cube_008.materials.append(mat_material_012)
me_cube_008.use_remesh_fix_poles = True
me_cube_008.use_remesh_preserve_attributes = False
me_cube_008.update()
me_cube_009 = bpy.data.meshes.new('Cube.009')
me_cube_009.from_pydata([(-1.0, -1.0, -1.0), (-1.0, -1.0, 1.0), (-1.0, 1.0, -1.0), (-1.0, 1.0, 1.0), (1.0, -1.0, -1.0), (1.0, -1.0, 1.0), (1.0, 1.0, -1.0), (1.0, 1.0, 1.0)], [], [(0, 1, 3, 2), (2, 3, 7, 6), (6, 7, 5, 4), (4, 5, 1, 0), (2, 6, 4, 0), (7, 3, 1, 5)])
_uv = me_cube_009.uv_layers.new(name='UVMap')
_uv.uv.foreach_set('vector', [0.375, 0.0, 0.625, 0.0, 0.625, 0.25, 0.375, 0.25, 0.375, 0.25, 0.625, 0.25, 0.625, 0.5, 0.375, 0.5, 0.375, 0.5, 0.625, 0.5, 0.625, 0.75, 0.375, 0.75, 0.375, 0.75, 0.625, 0.75, 0.625, 1.0, 0.375, 1.0, 0.125, 0.5, 0.375, 0.5, 0.375, 0.75, 0.125, 0.75, 0.625, 0.5, 0.875, 0.5, 0.875, 0.75, 0.625, 0.75])
me_cube_009.materials.append(mat_material_011)
me_cube_009.use_remesh_fix_poles = True
me_cube_009.use_remesh_preserve_attributes = False
me_cube_009.update()
me_cube_012 = bpy.data.meshes.new('Cube.012')
me_cube_012.from_pydata([(1.0, 0.7386, 0.962), (0.7386, 1.0, 0.962), (0.9801, 0.8386, 0.962), (0.9234, 0.9234, 0.962), (0.8386, 0.9801, 0.962), (0.7386, 1.0, 0.162), (1.0, 0.7386, 0.162), (0.8386, 0.9801, 0.162), (0.9234, 0.9234, 0.162), (0.9801, 0.8386, 0.162), (0.7386, -1.0, 0.962), (1.0, -0.7386, 0.962), (0.8386, -0.9801, 0.962), (0.9234, -0.9234, 0.962), (0.9801, -0.8386, 0.962), (1.0, -0.7386, 0.162), (0.7386, -1.0, 0.162), (0.9801, -0.8386, 0.162), (0.9234, -0.9234, 0.162), (0.8386, -0.9801, 0.162), (-0.7386, 1.0, 0.962), (-1.0, 0.7386, 0.962), (-0.8386, 0.9801, 0.962), (-0.9234, 0.9234, 0.962), (-0.9801, 0.8386, 0.962), (-1.0, 0.7386, 0.162), (-0.7386, 1.0, 0.162), (-0.9801, 0.8386, 0.162), (-0.9234, 0.9234, 0.162), (-0.8386, 0.9801, 0.162), (-1.0, -0.7386, 0.962), (-0.7386, -1.0, 0.962), (-0.9801, -0.8386, 0.962), (-0.9234, -0.9234, 0.962), (-0.8386, -0.9801, 0.962), (-0.7386, -1.0, 0.162), (-1.0, -0.7386, 0.162), (-0.8386, -0.9801, 0.162), (-0.9234, -0.9234, 0.162), (-0.9801, -0.8386, 0.162), (0.6648, 0.9, 0.242), (0.9, 0.6648, 0.242), (0.7548, 0.8821, 0.242), (0.8311, 0.8311, 0.242), (0.8821, 0.7548, 0.242), (0.9, -0.6648, 0.242), (0.6648, -0.9, 0.242), (0.8821, -0.7548, 0.242), (0.8311, -0.8311, 0.242), (0.7548, -0.8821, 0.242), (-0.9, 0.6648, 0.242), (-0.6648, 0.9, 0.242), (-0.8821, 0.7548, 0.242), (-0.8311, 0.8311, 0.242), (-0.7548, 0.8821, 0.242), (-0.6648, -0.9, 0.242), (-0.9, -0.6648, 0.242), (-0.7548, -0.8821, 0.242), (-0.8311, -0.8311, 0.242), (-0.8821, -0.7548, 0.242), (0.7386, 0.8853, 0.962), (0.6648, 0.9, 0.962), (-0.9, -0.6648, 0.962), (-0.8311, -0.8311, 0.962), (-0.8821, -0.7548, 0.962), (-0.6648, -0.9, 0.962), (-0.7548, -0.8821, 0.962), (-0.9, 0.6648, 0.962), (-0.8821, 0.7548, 0.962), (-0.8311, 0.8311, 0.962), (-0.7548, 0.8821, 0.962), (0.7548, 0.8821, 0.962), (0.7386, -0.8853, 0.962), (0.7548, -0.8821, 0.962), (0.8311, -0.8311, 0.962), (0.9, -0.6648, 0.962), (0.8821, -0.7548, 0.962), (0.6648, -0.9, 0.962), (0.8311, 0.8311, 0.962), (0.9, 0.6648, 0.962), (0.8821, 0.7548, 0.962), (-0.6648, 0.9, 0.962)], [], [(6, 15, 17, 18, 19, 16, 35, 37, 38, 39, 36, 25, 27, 28, 29, 26, 5, 7, 8, 9), (36, 30, 21, 25), (16, 10, 31, 35), (72, 10, 12, 13, 14, 11, 0, 2, 3, 4, 1, 60, 71, 78, 80, 79, 75, 76, 74, 73), (60, 1, 20, 22, 23, 24, 21, 30, 32, 33, 34, 31, 10, 72, 77, 65, 66, 63, 64, 62, 67, 68, 69, 70, 81, 61), (6, 0, 11, 15), (0, 6, 9, 2), (2, 9, 8, 3), (3, 8, 7, 4), (4, 7, 5, 1), (35, 31, 34, 37), (37, 34, 33, 38), (38, 33, 32, 39), (39, 32, 30, 36), (10, 16, 19, 12), (12, 19, 18, 13), (13, 18, 17, 14), (14, 17, 15, 11), (20, 26, 29, 22), (22, 29, 28, 23), (23, 28, 27, 24), (24, 27, 25, 21), (26, 20, 1, 5), (44, 43, 42, 40, 51, 54, 53, 52, 50, 56, 59, 58, 57, 55, 46, 49, 48, 47, 45, 41), (62, 56, 50, 67), (46, 55, 65, 77), (41, 45, 75, 79), (44, 41, 79, 80), (43, 44, 80, 78), (71, 42, 43, 78), (61, 40, 42, 71, 60), (55, 57, 66, 65), (57, 58, 63, 66), (63, 58, 59, 64), (64, 59, 56, 62), (49, 46, 77, 72, 73), (48, 49, 73, 74), (47, 48, 74, 76), (45, 47, 76, 75), (70, 54, 51, 81), (69, 53, 54, 70), (68, 52, 53, 69), (67, 50, 52, 68), (81, 51, 40, 61)])
_uv = me_cube_012.uv_layers.new(name='UVMap')
_uv.uv.foreach_set('vector', [0.375, 0.5327, 0.375, 0.7173, 0.3725, 0.7298, 0.3654, 0.7404, 0.3548, 0.7475, 0.3423, 0.75, 0.1577, 0.75, 0.1452, 0.7475, 0.1346, 0.7404, 0.1275, 0.7298, 0.125, 0.7173, 0.125, 0.5327, 0.1275, 0.5202, 0.1346, 0.5096, 0.1452, 0.5025, 0.1577, 0.5, 0.3423, 0.5, 0.3548, 0.5025, 0.3654, 0.5096, 0.3725, 0.5202, 0.375, 0.03267, 0.625, 0.03267, 0.625, 0.2173, 0.375, 0.2173, 0.375, 0.7827, 0.625, 0.7827, 0.625, 0.9673, 0.375, 0.9673, 0.6577, 0.7357, 0.6577, 0.75, 0.6452, 0.7475, 0.6346, 0.7404, 0.6275, 0.7298, 0.625, 0.7173, 0.625, 0.5327, 0.6275, 0.5202, 0.6346, 0.5096, 0.6452, 0.5025, 0.6577, 0.5, 0.6577, 0.5143, 0.6557, 0.5147, 0.6461, 0.5211, 0.6397, 0.5307, 0.6375, 0.5419, 0.6375, 0.7081, 0.6397, 0.7193, 0.6461, 0.7289, 0.6557, 0.7353, 0.6577, 0.5143, 0.6577, 0.5, 0.8423, 0.5, 0.8548, 0.5025, 0.8654, 0.5096, 0.8725, 0.5202, 0.875, 0.5327, 0.875, 0.7173, 0.8725, 0.7298, 0.8654, 0.7404, 0.8548, 0.7475, 0.8423, 0.75, 0.6577, 0.75, 0.6577, 0.7357, 0.6669, 0.7375, 0.8331, 0.7375, 0.8443, 0.7353, 0.8539, 0.7289, 0.8603, 0.7193, 0.8625, 0.7081, 0.8625, 0.5419, 0.8603, 0.5307, 0.8539, 0.5211, 0.8443, 0.5147, 0.8331, 0.5125, 0.6669, 0.5125, 0.375, 0.5327, 0.625, 0.5327, 0.625, 0.7173, 0.375, 0.7173, 0.625, 0.5327, 0.375, 0.5327, 0.375, 0.5202, 0.625, 0.5202, 0.625, 0.5202, 0.375, 0.5202, 0.375, 0.5, 0.625, 0.5, 0.625, 0.5, 0.375, 0.5, 0.375, 0.4798, 0.625, 0.4798, 0.625, 0.4798, 0.375, 0.4798, 0.375, 0.4673, 0.625, 0.4673, 0.375, 0.9673, 0.625, 0.9673, 0.625, 0.9798, 0.375, 0.9798, 0.375, 0.9798, 0.625, 0.9798, 0.625, 1.0, 0.375, 1.0, 0.375, 0.0, 0.625, 0.0, 0.625, 0.02017, 0.375, 0.02017, 0.375, 0.02017, 0.625, 0.02017, 0.625, 0.03267, 0.375, 0.03267, 0.625, 0.7827, 0.375, 0.7827, 0.375, 0.7702, 0.625, 0.7702, 0.625, 0.7702, 0.375, 0.7702, 0.375, 0.75, 0.625, 0.75, 0.625, 0.75, 0.375, 0.75, 0.375, 0.7298, 0.625, 0.7298, 0.625, 0.7298, 0.375, 0.7298, 0.375, 0.7173, 0.625, 0.7173, 0.625, 0.2827, 0.375, 0.2827, 0.375, 0.2702, 0.625, 0.2702, 0.625, 0.2702, 0.375, 0.2702, 0.375, 0.25, 0.625, 0.25, 0.625, 0.25, 0.375, 0.25, 0.375, 0.2298, 0.625, 0.2298, 0.625, 0.2298, 0.375, 0.2298, 0.375, 0.2173, 0.625, 0.2173, 0.375, 0.2827, 0.625, 0.2827, 0.625, 0.4673, 0.375, 0.4673, 0.3725, 0.5202, 0.3654, 0.5096, 0.3548, 0.5025, 0.3423, 0.5, 0.1577, 0.5, 0.1452, 0.5025, 0.1346, 0.5096, 0.1275, 0.5202, 0.125, 0.5327, 0.125, 0.7173, 0.1275, 0.7298, 0.1346, 0.7404, 0.1452, 0.7475, 0.1577, 0.75, 0.3423, 0.75, 0.3548, 0.7475, 0.3654, 0.7404, 0.3725, 0.7298, 0.375, 0.7173, 0.375, 0.5327, 0.5945, 0.03267, 0.375, 0.03267, 0.375, 0.2173, 0.5945, 0.2173, 0.375, 0.7827, 0.375, 0.9673, 0.5945, 0.9673, 0.5945, 0.7827, 0.375, 0.5327, 0.375, 0.7173, 0.5945, 0.7173, 0.5945, 0.5327, 0.375, 0.5202, 0.375, 0.5327, 0.5945, 0.5327, 0.5945, 0.5202, 0.375, 0.5, 0.375, 0.5202, 0.5945, 0.5202, 0.5945, 0.5, 0.5945, 0.4798, 0.375, 0.4798, 0.375, 0.5, 0.5945, 0.5, 0.5945, 0.4673, 0.375, 0.4673, 0.375, 0.4798, 0.5945, 0.4798, 0.5945, 0.4776, 0.375, 0.9673, 0.375, 0.9798, 0.5945, 0.9798, 0.5945, 0.9673, 0.375, 0.9798, 0.375, 1.0, 0.5945, 1.0, 0.5945, 0.9798, 0.5945, 0.0, 0.375, 0.0, 0.375, 0.02017, 0.5945, 0.02017, 0.5945, 0.02017, 0.375, 0.02017, 0.375, 0.03267, 0.5945, 0.03267, 0.375, 0.7702, 0.375, 0.7827, 0.5945, 0.7827, 0.5945, 0.7724, 0.5945, 0.7702, 0.375, 0.75, 0.375, 0.7702, 0.5945, 0.7702, 0.5945, 0.75, 0.375, 0.7298, 0.375, 0.75, 0.5945, 0.75, 0.5945, 0.7298, 0.375, 0.7173, 0.375, 0.7298, 0.5945, 0.7298, 0.5945, 0.7173, 0.5945, 0.2702, 0.375, 0.2702, 0.375, 0.2827, 0.5945, 0.2827, 0.5945, 0.25, 0.375, 0.25, 0.375, 0.2702, 0.5945, 0.2702, 0.5945, 0.2298, 0.375, 0.2298, 0.375, 0.25, 0.5945, 0.25, 0.5945, 0.2173, 0.375, 0.2173, 0.375, 0.2298, 0.5945, 0.2298, 0.5945, 0.2827, 0.375, 0.2827, 0.375, 0.4673, 0.5945, 0.4673])
me_cube_012.materials.append(mat_material_006)
me_cube_012.use_remesh_preserve_volume = False
me_cube_012.use_remesh_preserve_attributes = False
me_cube_012.use_mirror_vertex_groups = False
me_cube_012.update()
me_cube_013 = bpy.data.meshes.new('Cube.013')
me_cube_013.from_pydata([(-1.0, -1.0, -1.0), (-1.0, -1.0, 1.0), (-1.0, 1.0, -1.0), (-1.0, 1.0, 1.0), (1.0, -1.0, -1.0), (1.0, -1.0, 1.0), (1.0, 1.0, -1.0), (1.0, 1.0, 1.0)], [], [(0, 1, 3, 2), (2, 3, 7, 6), (6, 7, 5, 4), (4, 5, 1, 0), (2, 6, 4, 0), (7, 3, 1, 5)])
_uv = me_cube_013.uv_layers.new(name='UVMap')
_uv.uv.foreach_set('vector', [0.375, 0.0, 0.625, 0.0, 0.625, 0.25, 0.375, 0.25, 0.375, 0.25, 0.625, 0.25, 0.625, 0.5, 0.375, 0.5, 0.375, 0.5, 0.625, 0.5, 0.625, 0.75, 0.375, 0.75, 0.375, 0.75, 0.625, 0.75, 0.625, 1.0, 0.375, 1.0, 0.125, 0.5, 0.375, 0.5, 0.375, 0.75, 0.125, 0.75, 0.625, 0.5, 0.875, 0.5, 0.875, 0.75, 0.625, 0.75])
me_cube_013.materials.append(mat_material_017)
me_cube_013.use_remesh_fix_poles = True
me_cube_013.use_remesh_preserve_attributes = False
me_cube_013.update()
me_cube_014 = bpy.data.meshes.new('Cube.014')
me_cube_014.from_pydata([(-1.0, -1.0, -1.0), (-1.0, -1.0, 1.0), (-1.0, 1.0, -1.0), (-1.0, 1.0, 1.0), (1.0, -1.0, -1.0), (1.0, -1.0, 1.0), (1.0, 1.0, -1.0), (1.0, 1.0, 1.0)], [], [(0, 1, 3, 2), (2, 3, 7, 6), (6, 7, 5, 4), (4, 5, 1, 0), (2, 6, 4, 0), (7, 3, 1, 5)])
_uv = me_cube_014.uv_layers.new(name='UVMap')
_uv.uv.foreach_set('vector', [0.375, 0.0, 0.625, 0.0, 0.625, 0.25, 0.375, 0.25, 0.375, 0.25, 0.625, 0.25, 0.625, 0.5, 0.375, 0.5, 0.375, 0.5, 0.625, 0.5, 0.625, 0.75, 0.375, 0.75, 0.375, 0.75, 0.625, 0.75, 0.625, 1.0, 0.375, 1.0, 0.125, 0.5, 0.375, 0.5, 0.375, 0.75, 0.125, 0.75, 0.625, 0.5, 0.875, 0.5, 0.875, 0.75, 0.625, 0.75])
me_cube_014.materials.append(mat_material_017)
me_cube_014.use_remesh_fix_poles = True
me_cube_014.use_remesh_preserve_attributes = False
me_cube_014.update()
me_cube_020 = bpy.data.meshes.new('Cube.020')
me_cube_020.from_pydata([(-1.0, -1.0, -1.0), (-1.0, -1.0, 1.0), (-1.0, 1.0, -1.0), (-1.0, 1.0, 1.0), (1.0, -1.0, -1.0), (1.0, -1.0, 1.0), (1.0, 1.0, -1.0), (1.0, 1.0, 1.0)], [], [(0, 1, 3, 2), (2, 3, 7, 6), (6, 7, 5, 4), (4, 5, 1, 0), (2, 6, 4, 0), (7, 3, 1, 5)])
_uv = me_cube_020.uv_layers.new(name='UVMap')
_uv.uv.foreach_set('vector', [0.375, 0.0, 0.625, 0.0, 0.625, 0.25, 0.375, 0.25, 0.375, 0.25, 0.625, 0.25, 0.625, 0.5, 0.375, 0.5, 0.375, 0.5, 0.625, 0.5, 0.625, 0.75, 0.375, 0.75, 0.375, 0.75, 0.625, 0.75, 0.625, 1.0, 0.375, 1.0, 0.125, 0.5, 0.375, 0.5, 0.375, 0.75, 0.125, 0.75, 0.625, 0.5, 0.875, 0.5, 0.875, 0.75, 0.625, 0.75])
me_cube_020.materials.append(mat_material_017)
me_cube_020.use_remesh_fix_poles = True
me_cube_020.use_remesh_preserve_attributes = False
me_cube_020.update()
me_cube_021 = bpy.data.meshes.new('Cube.021')
me_cube_021.from_pydata([(-1.0, -1.0, -1.0), (-1.0, -1.0, 1.0), (-1.0, 1.0, -1.0), (-1.0, 1.0, 1.0), (1.0, -1.0, -1.0), (1.0, -1.0, 1.0), (1.0, 1.0, -1.0), (1.0, 1.0, 1.0)], [], [(0, 1, 3, 2), (2, 3, 7, 6), (6, 7, 5, 4), (4, 5, 1, 0), (2, 6, 4, 0), (7, 3, 1, 5)])
_uv = me_cube_021.uv_layers.new(name='UVMap')
_uv.uv.foreach_set('vector', [0.375, 0.0, 0.625, 0.0, 0.625, 0.25, 0.375, 0.25, 0.375, 0.25, 0.625, 0.25, 0.625, 0.5, 0.375, 0.5, 0.375, 0.5, 0.625, 0.5, 0.625, 0.75, 0.375, 0.75, 0.375, 0.75, 0.625, 0.75, 0.625, 1.0, 0.375, 1.0, 0.125, 0.5, 0.375, 0.5, 0.375, 0.75, 0.125, 0.75, 0.625, 0.5, 0.875, 0.5, 0.875, 0.75, 0.625, 0.75])
me_cube_021.materials.append(mat_material_017)
me_cube_021.use_remesh_fix_poles = True
me_cube_021.use_remesh_preserve_attributes = False
me_cube_021.update()
me_cube_022 = bpy.data.meshes.new('Cube.022')
me_cube_022.from_pydata([(-1.0, -1.0, -1.0), (-1.0, -1.0, 1.0), (-1.0, 1.0, -1.0), (-1.0, 1.0, 1.0), (1.0, -1.0, -1.0), (1.0, -1.0, 1.0), (1.0, 1.0, -1.0), (1.0, 1.0, 1.0)], [], [(0, 1, 3, 2), (2, 3, 7, 6), (6, 7, 5, 4), (4, 5, 1, 0), (2, 6, 4, 0), (7, 3, 1, 5)])
_uv = me_cube_022.uv_layers.new(name='UVMap')
_uv.uv.foreach_set('vector', [0.375, 0.0, 0.625, 0.0, 0.625, 0.25, 0.375, 0.25, 0.375, 0.25, 0.625, 0.25, 0.625, 0.5, 0.375, 0.5, 0.375, 0.5, 0.625, 0.5, 0.625, 0.75, 0.375, 0.75, 0.375, 0.75, 0.625, 0.75, 0.625, 1.0, 0.375, 1.0, 0.125, 0.5, 0.375, 0.5, 0.375, 0.75, 0.125, 0.75, 0.625, 0.5, 0.875, 0.5, 0.875, 0.75, 0.625, 0.75])
me_cube_022.materials.append(mat_material_017)
me_cube_022.use_remesh_fix_poles = True
me_cube_022.use_remesh_preserve_attributes = False
me_cube_022.update()
me_cube_023 = bpy.data.meshes.new('Cube.023')
me_cube_023.from_pydata([(-1.0, -1.0, -1.0), (-1.0, -1.0, 1.0), (-1.0, 1.0, -1.0), (-1.0, 1.0, 1.0), (1.0, -1.0, -1.0), (1.0, -1.0, 1.0), (1.0, 1.0, -1.0), (1.0, 1.0, 1.0)], [], [(0, 1, 3, 2), (2, 3, 7, 6), (6, 7, 5, 4), (4, 5, 1, 0), (2, 6, 4, 0), (7, 3, 1, 5)])
_uv = me_cube_023.uv_layers.new(name='UVMap')
_uv.uv.foreach_set('vector', [0.375, 0.0, 0.625, 0.0, 0.625, 0.25, 0.375, 0.25, 0.375, 0.25, 0.625, 0.25, 0.625, 0.5, 0.375, 0.5, 0.375, 0.5, 0.625, 0.5, 0.625, 0.75, 0.375, 0.75, 0.375, 0.75, 0.625, 0.75, 0.625, 1.0, 0.375, 1.0, 0.125, 0.5, 0.375, 0.5, 0.375, 0.75, 0.125, 0.75, 0.625, 0.5, 0.875, 0.5, 0.875, 0.75, 0.625, 0.75])
me_cube_023.materials.append(mat_material_017)
me_cube_023.use_remesh_fix_poles = True
me_cube_023.use_remesh_preserve_attributes = False
me_cube_023.update()
me_cube_024 = bpy.data.meshes.new('Cube.024')
me_cube_024.from_pydata([(-1.0, -1.0, -1.0), (-1.0, -1.0, 1.0), (-1.0, 1.0, -1.0), (-1.0, 1.0, 1.0), (1.0, -1.0, -1.0), (1.0, -1.0, 1.0), (1.0, 1.0, -1.0), (1.0, 1.0, 1.0)], [], [(0, 1, 3, 2), (2, 3, 7, 6), (6, 7, 5, 4), (4, 5, 1, 0), (2, 6, 4, 0), (7, 3, 1, 5)])
_uv = me_cube_024.uv_layers.new(name='UVMap')
_uv.uv.foreach_set('vector', [0.375, 0.0, 0.625, 0.0, 0.625, 0.25, 0.375, 0.25, 0.375, 0.25, 0.625, 0.25, 0.625, 0.5, 0.375, 0.5, 0.375, 0.5, 0.625, 0.5, 0.625, 0.75, 0.375, 0.75, 0.375, 0.75, 0.625, 0.75, 0.625, 1.0, 0.375, 1.0, 0.125, 0.5, 0.375, 0.5, 0.375, 0.75, 0.125, 0.75, 0.625, 0.5, 0.875, 0.5, 0.875, 0.75, 0.625, 0.75])
me_cube_024.materials.append(mat_material_017)
me_cube_024.use_remesh_fix_poles = True
me_cube_024.use_remesh_preserve_attributes = False
me_cube_024.update()
me_cube_025 = bpy.data.meshes.new('Cube.025')
me_cube_025.from_pydata([(-1.0, -1.0, -1.0), (-1.0, -1.0, 1.0), (-1.0, 1.0, -1.0), (-1.0, 1.0, 1.0), (1.0, -1.0, -1.0), (1.0, -1.0, 1.0), (1.0, 1.0, -1.0), (1.0, 1.0, 1.0)], [], [(0, 1, 3, 2), (2, 3, 7, 6), (6, 7, 5, 4), (4, 5, 1, 0), (2, 6, 4, 0), (7, 3, 1, 5)])
_uv = me_cube_025.uv_layers.new(name='UVMap')
_uv.uv.foreach_set('vector', [0.375, 0.0, 0.625, 0.0, 0.625, 0.25, 0.375, 0.25, 0.375, 0.25, 0.625, 0.25, 0.625, 0.5, 0.375, 0.5, 0.375, 0.5, 0.625, 0.5, 0.625, 0.75, 0.375, 0.75, 0.375, 0.75, 0.625, 0.75, 0.625, 1.0, 0.375, 1.0, 0.125, 0.5, 0.375, 0.5, 0.375, 0.75, 0.125, 0.75, 0.625, 0.5, 0.875, 0.5, 0.875, 0.75, 0.625, 0.75])
me_cube_025.materials.append(mat_material_017)
me_cube_025.use_remesh_fix_poles = True
me_cube_025.use_remesh_preserve_attributes = False
me_cube_025.update()
me_cube_026 = bpy.data.meshes.new('Cube.026')
me_cube_026.from_pydata([(-1.0, -1.0, -1.0), (-1.0, -1.0, 1.0), (-1.0, 1.0, -1.0), (-1.0, 1.0, 1.0), (1.0, -1.0, -1.0), (1.0, -1.0, 1.0), (1.0, 1.0, -1.0), (1.0, 1.0, 1.0)], [], [(0, 1, 3, 2), (2, 3, 7, 6), (6, 7, 5, 4), (4, 5, 1, 0), (2, 6, 4, 0), (7, 3, 1, 5)])
_uv = me_cube_026.uv_layers.new(name='UVMap')
_uv.uv.foreach_set('vector', [0.375, 0.0, 0.625, 0.0, 0.625, 0.25, 0.375, 0.25, 0.375, 0.25, 0.625, 0.25, 0.625, 0.5, 0.375, 0.5, 0.375, 0.5, 0.625, 0.5, 0.625, 0.75, 0.375, 0.75, 0.375, 0.75, 0.625, 0.75, 0.625, 1.0, 0.375, 1.0, 0.125, 0.5, 0.375, 0.5, 0.375, 0.75, 0.125, 0.75, 0.625, 0.5, 0.875, 0.5, 0.875, 0.75, 0.625, 0.75])
me_cube_026.materials.append(mat_material_017)
me_cube_026.use_remesh_fix_poles = True
me_cube_026.use_remesh_preserve_attributes = False
me_cube_026.update()
me_cube_027 = bpy.data.meshes.new('Cube.027')
me_cube_027.from_pydata([(-1.0, -1.0, -1.0), (-1.0, -1.0, 1.0), (-1.0, 1.0, -1.0), (-1.0, 1.0, 1.0), (1.0, -1.0, -1.0), (1.0, -1.0, 1.0), (1.0, 1.0, -1.0), (1.0, 1.0, 1.0)], [], [(0, 1, 3, 2), (2, 3, 7, 6), (6, 7, 5, 4), (4, 5, 1, 0), (2, 6, 4, 0), (7, 3, 1, 5)])
_uv = me_cube_027.uv_layers.new(name='UVMap')
_uv.uv.foreach_set('vector', [0.375, 0.0, 0.625, 0.0, 0.625, 0.25, 0.375, 0.25, 0.375, 0.25, 0.625, 0.25, 0.625, 0.5, 0.375, 0.5, 0.375, 0.5, 0.625, 0.5, 0.625, 0.75, 0.375, 0.75, 0.375, 0.75, 0.625, 0.75, 0.625, 1.0, 0.375, 1.0, 0.125, 0.5, 0.375, 0.5, 0.375, 0.75, 0.125, 0.75, 0.625, 0.5, 0.875, 0.5, 0.875, 0.75, 0.625, 0.75])
me_cube_027.materials.append(mat_material_017)
me_cube_027.use_remesh_fix_poles = True
me_cube_027.use_remesh_preserve_attributes = False
me_cube_027.update()
me_cylinder = bpy.data.meshes.new('Cylinder')
me_cylinder.from_pydata([(0.0, 1.0, -1.0), (0.0, 1.0, 1.0), (0.1951, 0.9808, -1.0), (0.1951, 0.9808, 1.0), (0.3827, 0.9239, -1.0), (0.3827, 0.9239, 1.0), (0.5556, 0.8315, -1.0), (0.5556, 0.8315, 1.0), (0.7071, 0.7071, -1.0), (0.7071, 0.7071, 1.0), (0.8315, 0.5556, -1.0), (0.8315, 0.5556, 1.0), (0.9239, 0.3827, -1.0), (0.9239, 0.3827, 1.0), (0.9808, 0.1951, -1.0), (0.9808, 0.1951, 1.0), (1.0, -4.371e-08, -1.0), (1.0, -4.371e-08, 1.0), (0.9808, -0.1951, -1.0), (0.9808, -0.1951, 1.0), (0.9239, -0.3827, -1.0), (0.9239, -0.3827, 1.0), (0.8315, -0.5556, -1.0), (0.8315, -0.5556, 1.0), (0.7071, -0.7071, -1.0), (0.7071, -0.7071, 1.0), (0.5556, -0.8315, -1.0), (0.5556, -0.8315, 1.0), (0.3827, -0.9239, -1.0), (0.3827, -0.9239, 1.0), (0.1951, -0.9808, -1.0), (0.1951, -0.9808, 1.0), (-8.742e-08, -1.0, -1.0), (-8.742e-08, -1.0, 1.0), (-0.1951, -0.9808, -1.0), (-0.1951, -0.9808, 1.0), (-0.3827, -0.9239, -1.0), (-0.3827, -0.9239, 1.0), (-0.5556, -0.8315, -1.0), (-0.5556, -0.8315, 1.0), (-0.7071, -0.7071, -1.0), (-0.7071, -0.7071, 1.0), (-0.8315, -0.5556, -1.0), (-0.8315, -0.5556, 1.0), (-0.9239, -0.3827, -1.0), (-0.9239, -0.3827, 1.0), (-0.9808, -0.1951, -1.0), (-0.9808, -0.1951, 1.0), (-1.0, 1.192e-08, -1.0), (-1.0, 1.192e-08, 1.0), (-0.9808, 0.1951, -1.0), (-0.9808, 0.1951, 1.0), (-0.9239, 0.3827, -1.0), (-0.9239, 0.3827, 1.0), (-0.8315, 0.5556, -1.0), (-0.8315, 0.5556, 1.0), (-0.7071, 0.7071, -1.0), (-0.7071, 0.7071, 1.0), (-0.5556, 0.8315, -1.0), (-0.5556, 0.8315, 1.0), (-0.3827, 0.9239, -1.0), (-0.3827, 0.9239, 1.0), (-0.1951, 0.9808, -1.0), (-0.1951, 0.9808, 1.0)], [], [(0, 1, 3, 2), (2, 3, 5, 4), (4, 5, 7, 6), (6, 7, 9, 8), (8, 9, 11, 10), (10, 11, 13, 12), (12, 13, 15, 14), (14, 15, 17, 16), (16, 17, 19, 18), (18, 19, 21, 20), (20, 21, 23, 22), (22, 23, 25, 24), (24, 25, 27, 26), (26, 27, 29, 28), (28, 29, 31, 30), (30, 31, 33, 32), (32, 33, 35, 34), (34, 35, 37, 36), (36, 37, 39, 38), (38, 39, 41, 40), (40, 41, 43, 42), (42, 43, 45, 44), (44, 45, 47, 46), (46, 47, 49, 48), (48, 49, 51, 50), (50, 51, 53, 52), (52, 53, 55, 54), (54, 55, 57, 56), (56, 57, 59, 58), (58, 59, 61, 60), (3, 1, 63, 61, 59, 57, 55, 53, 51, 49, 47, 45, 43, 41, 39, 37, 35, 33, 31, 29, 27, 25, 23, 21, 19, 17, 15, 13, 11, 9, 7, 5), (60, 61, 63, 62), (62, 63, 1, 0), (0, 2, 4, 6, 8, 10, 12, 14, 16, 18, 20, 22, 24, 26, 28, 30, 32, 34, 36, 38, 40, 42, 44, 46, 48, 50, 52, 54, 56, 58, 60, 62)])
_uv = me_cylinder.uv_layers.new(name='UVMap')
_uv.uv.foreach_set('vector', [1.0, 0.5, 1.0, 1.0, 0.9688, 1.0, 0.9688, 0.5, 0.9688, 0.5, 0.9688, 1.0, 0.9375, 1.0, 0.9375, 0.5, 0.9375, 0.5, 0.9375, 1.0, 0.9062, 1.0, 0.9062, 0.5, 0.9062, 0.5, 0.9062, 1.0, 0.875, 1.0, 0.875, 0.5, 0.875, 0.5, 0.875, 1.0, 0.8438, 1.0, 0.8438, 0.5, 0.8438, 0.5, 0.8438, 1.0, 0.8125, 1.0, 0.8125, 0.5, 0.8125, 0.5, 0.8125, 1.0, 0.7812, 1.0, 0.7812, 0.5, 0.7812, 0.5, 0.7812, 1.0, 0.75, 1.0, 0.75, 0.5, 0.75, 0.5, 0.75, 1.0, 0.7188, 1.0, 0.7188, 0.5, 0.7188, 0.5, 0.7188, 1.0, 0.6875, 1.0, 0.6875, 0.5, 0.6875, 0.5, 0.6875, 1.0, 0.6562, 1.0, 0.6562, 0.5, 0.6562, 0.5, 0.6562, 1.0, 0.625, 1.0, 0.625, 0.5, 0.625, 0.5, 0.625, 1.0, 0.5938, 1.0, 0.5938, 0.5, 0.5938, 0.5, 0.5938, 1.0, 0.5625, 1.0, 0.5625, 0.5, 0.5625, 0.5, 0.5625, 1.0, 0.5312, 1.0, 0.5312, 0.5, 0.5312, 0.5, 0.5312, 1.0, 0.5, 1.0, 0.5, 0.5, 0.5, 0.5, 0.5, 1.0, 0.4688, 1.0, 0.4688, 0.5, 0.4688, 0.5, 0.4688, 1.0, 0.4375, 1.0, 0.4375, 0.5, 0.4375, 0.5, 0.4375, 1.0, 0.4062, 1.0, 0.4062, 0.5, 0.4062, 0.5, 0.4062, 1.0, 0.375, 1.0, 0.375, 0.5, 0.375, 0.5, 0.375, 1.0, 0.3438, 1.0, 0.3438, 0.5, 0.3438, 0.5, 0.3438, 1.0, 0.3125, 1.0, 0.3125, 0.5, 0.3125, 0.5, 0.3125, 1.0, 0.2812, 1.0, 0.2812, 0.5, 0.2812, 0.5, 0.2812, 1.0, 0.25, 1.0, 0.25, 0.5, 0.25, 0.5, 0.25, 1.0, 0.2188, 1.0, 0.2188, 0.5, 0.2188, 0.5, 0.2188, 1.0, 0.1875, 1.0, 0.1875, 0.5, 0.1875, 0.5, 0.1875, 1.0, 0.1562, 1.0, 0.1562, 0.5, 0.1562, 0.5, 0.1562, 1.0, 0.125, 1.0, 0.125, 0.5, 0.125, 0.5, 0.125, 1.0, 0.09375, 1.0, 0.09375, 0.5, 0.09375, 0.5, 0.09375, 1.0, 0.0625, 1.0, 0.0625, 0.5, 0.2968, 0.4854, 0.25, 0.49, 0.2032, 0.4854, 0.1582, 0.4717, 0.1167, 0.4496, 0.08029, 0.4197, 0.05045, 0.3833, 0.02827, 0.3418, 0.01461, 0.2968, 0.01, 0.25, 0.01461, 0.2032, 0.02827, 0.1582, 0.05045, 0.1167, 0.08029, 0.08029, 0.1167, 0.05045, 0.1582, 0.02827, 0.2032, 0.01461, 0.25, 0.01, 0.2968, 0.01461, 0.3418, 0.02827, 0.3833, 0.05045, 0.4197, 0.08029, 0.4496, 0.1167, 0.4717, 0.1582, 0.4854, 0.2032, 0.49, 0.25, 0.4854, 0.2968, 0.4717, 0.3418, 0.4496, 0.3833, 0.4197, 0.4197, 0.3833, 0.4496, 0.3418, 0.4717, 0.0625, 0.5, 0.0625, 1.0, 0.03125, 1.0, 0.03125, 0.5, 0.03125, 0.5, 0.03125, 1.0, 0.0, 1.0, 0.0, 0.5, 0.75, 0.49, 0.7968, 0.4854, 0.8418, 0.4717, 0.8833, 0.4496, 0.9197, 0.4197, 0.9496, 0.3833, 0.9717, 0.3418, 0.9854, 0.2968, 0.99, 0.25, 0.9854, 0.2032, 0.9717, 0.1582, 0.9496, 0.1167, 0.9197, 0.08029, 0.8833, 0.05045, 0.8418, 0.02827, 0.7968, 0.01461, 0.75, 0.01, 0.7032, 0.01461, 0.6582, 0.02827, 0.6167, 0.05045, 0.5803, 0.08029, 0.5504, 0.1167, 0.5283, 0.1582, 0.5146, 0.2032, 0.51, 0.25, 0.5146, 0.2968, 0.5283, 0.3418, 0.5504, 0.3833, 0.5803, 0.4197, 0.6167, 0.4496, 0.6582, 0.4717, 0.7032, 0.4854])
me_cylinder.materials.append(mat_material_019)
me_cylinder.use_remesh_fix_poles = True
me_cylinder.use_remesh_preserve_attributes = False
me_cylinder.update()
me_cylinder_001 = bpy.data.meshes.new('Cylinder.001')
me_cylinder_001.from_pydata([(0.0, 1.0, -1.0), (0.0, 1.0, 1.0), (0.1951, 0.9808, -1.0), (0.1951, 0.9808, 1.0), (0.3827, 0.9239, -1.0), (0.3827, 0.9239, 1.0), (0.5556, 0.8315, -1.0), (0.5556, 0.8315, 1.0), (0.7071, 0.7071, -1.0), (0.7071, 0.7071, 1.0), (0.8315, 0.5556, -1.0), (0.8315, 0.5556, 1.0), (0.9239, 0.3827, -1.0), (0.9239, 0.3827, 1.0), (0.9808, 0.1951, -1.0), (0.9808, 0.1951, 1.0), (1.0, -4.371e-08, -1.0), (1.0, -4.371e-08, 1.0), (0.9808, -0.1951, -1.0), (0.9808, -0.1951, 1.0), (0.9239, -0.3827, -1.0), (0.9239, -0.3827, 1.0), (0.8315, -0.5556, -1.0), (0.8315, -0.5556, 1.0), (0.7071, -0.7071, -1.0), (0.7071, -0.7071, 1.0), (0.5556, -0.8315, -1.0), (0.5556, -0.8315, 1.0), (0.3827, -0.9239, -1.0), (0.3827, -0.9239, 1.0), (0.1951, -0.9808, -1.0), (0.1951, -0.9808, 1.0), (-8.742e-08, -1.0, -1.0), (-8.742e-08, -1.0, 1.0), (-0.1951, -0.9808, -1.0), (-0.1951, -0.9808, 1.0), (-0.3827, -0.9239, -1.0), (-0.3827, -0.9239, 1.0), (-0.5556, -0.8315, -1.0), (-0.5556, -0.8315, 1.0), (-0.7071, -0.7071, -1.0), (-0.7071, -0.7071, 1.0), (-0.8315, -0.5556, -1.0), (-0.8315, -0.5556, 1.0), (-0.9239, -0.3827, -1.0), (-0.9239, -0.3827, 1.0), (-0.9808, -0.1951, -1.0), (-0.9808, -0.1951, 1.0), (-1.0, 1.192e-08, -1.0), (-1.0, 1.192e-08, 1.0), (-0.9808, 0.1951, -1.0), (-0.9808, 0.1951, 1.0), (-0.9239, 0.3827, -1.0), (-0.9239, 0.3827, 1.0), (-0.8315, 0.5556, -1.0), (-0.8315, 0.5556, 1.0), (-0.7071, 0.7071, -1.0), (-0.7071, 0.7071, 1.0), (-0.5556, 0.8315, -1.0), (-0.5556, 0.8315, 1.0), (-0.3827, 0.9239, -1.0), (-0.3827, 0.9239, 1.0), (-0.1951, 0.9808, -1.0), (-0.1951, 0.9808, 1.0)], [], [(0, 1, 3, 2), (2, 3, 5, 4), (4, 5, 7, 6), (6, 7, 9, 8), (8, 9, 11, 10), (10, 11, 13, 12), (12, 13, 15, 14), (14, 15, 17, 16), (16, 17, 19, 18), (18, 19, 21, 20), (20, 21, 23, 22), (22, 23, 25, 24), (24, 25, 27, 26), (26, 27, 29, 28), (28, 29, 31, 30), (30, 31, 33, 32), (32, 33, 35, 34), (34, 35, 37, 36), (36, 37, 39, 38), (38, 39, 41, 40), (40, 41, 43, 42), (42, 43, 45, 44), (44, 45, 47, 46), (46, 47, 49, 48), (48, 49, 51, 50), (50, 51, 53, 52), (52, 53, 55, 54), (54, 55, 57, 56), (56, 57, 59, 58), (58, 59, 61, 60), (3, 1, 63, 61, 59, 57, 55, 53, 51, 49, 47, 45, 43, 41, 39, 37, 35, 33, 31, 29, 27, 25, 23, 21, 19, 17, 15, 13, 11, 9, 7, 5), (60, 61, 63, 62), (62, 63, 1, 0), (0, 2, 4, 6, 8, 10, 12, 14, 16, 18, 20, 22, 24, 26, 28, 30, 32, 34, 36, 38, 40, 42, 44, 46, 48, 50, 52, 54, 56, 58, 60, 62)])
_uv = me_cylinder_001.uv_layers.new(name='UVMap')
_uv.uv.foreach_set('vector', [1.0, 0.5, 1.0, 1.0, 0.9688, 1.0, 0.9688, 0.5, 0.9688, 0.5, 0.9688, 1.0, 0.9375, 1.0, 0.9375, 0.5, 0.9375, 0.5, 0.9375, 1.0, 0.9062, 1.0, 0.9062, 0.5, 0.9062, 0.5, 0.9062, 1.0, 0.875, 1.0, 0.875, 0.5, 0.875, 0.5, 0.875, 1.0, 0.8438, 1.0, 0.8438, 0.5, 0.8438, 0.5, 0.8438, 1.0, 0.8125, 1.0, 0.8125, 0.5, 0.8125, 0.5, 0.8125, 1.0, 0.7812, 1.0, 0.7812, 0.5, 0.7812, 0.5, 0.7812, 1.0, 0.75, 1.0, 0.75, 0.5, 0.75, 0.5, 0.75, 1.0, 0.7188, 1.0, 0.7188, 0.5, 0.7188, 0.5, 0.7188, 1.0, 0.6875, 1.0, 0.6875, 0.5, 0.6875, 0.5, 0.6875, 1.0, 0.6562, 1.0, 0.6562, 0.5, 0.6562, 0.5, 0.6562, 1.0, 0.625, 1.0, 0.625, 0.5, 0.625, 0.5, 0.625, 1.0, 0.5938, 1.0, 0.5938, 0.5, 0.5938, 0.5, 0.5938, 1.0, 0.5625, 1.0, 0.5625, 0.5, 0.5625, 0.5, 0.5625, 1.0, 0.5312, 1.0, 0.5312, 0.5, 0.5312, 0.5, 0.5312, 1.0, 0.5, 1.0, 0.5, 0.5, 0.5, 0.5, 0.5, 1.0, 0.4688, 1.0, 0.4688, 0.5, 0.4688, 0.5, 0.4688, 1.0, 0.4375, 1.0, 0.4375, 0.5, 0.4375, 0.5, 0.4375, 1.0, 0.4062, 1.0, 0.4062, 0.5, 0.4062, 0.5, 0.4062, 1.0, 0.375, 1.0, 0.375, 0.5, 0.375, 0.5, 0.375, 1.0, 0.3438, 1.0, 0.3438, 0.5, 0.3438, 0.5, 0.3438, 1.0, 0.3125, 1.0, 0.3125, 0.5, 0.3125, 0.5, 0.3125, 1.0, 0.2812, 1.0, 0.2812, 0.5, 0.2812, 0.5, 0.2812, 1.0, 0.25, 1.0, 0.25, 0.5, 0.25, 0.5, 0.25, 1.0, 0.2188, 1.0, 0.2188, 0.5, 0.2188, 0.5, 0.2188, 1.0, 0.1875, 1.0, 0.1875, 0.5, 0.1875, 0.5, 0.1875, 1.0, 0.1562, 1.0, 0.1562, 0.5, 0.1562, 0.5, 0.1562, 1.0, 0.125, 1.0, 0.125, 0.5, 0.125, 0.5, 0.125, 1.0, 0.09375, 1.0, 0.09375, 0.5, 0.09375, 0.5, 0.09375, 1.0, 0.0625, 1.0, 0.0625, 0.5, 0.2968, 0.4854, 0.25, 0.49, 0.2032, 0.4854, 0.1582, 0.4717, 0.1167, 0.4496, 0.08029, 0.4197, 0.05045, 0.3833, 0.02827, 0.3418, 0.01461, 0.2968, 0.01, 0.25, 0.01461, 0.2032, 0.02827, 0.1582, 0.05045, 0.1167, 0.08029, 0.08029, 0.1167, 0.05045, 0.1582, 0.02827, 0.2032, 0.01461, 0.25, 0.01, 0.2968, 0.01461, 0.3418, 0.02827, 0.3833, 0.05045, 0.4197, 0.08029, 0.4496, 0.1167, 0.4717, 0.1582, 0.4854, 0.2032, 0.49, 0.25, 0.4854, 0.2968, 0.4717, 0.3418, 0.4496, 0.3833, 0.4197, 0.4197, 0.3833, 0.4496, 0.3418, 0.4717, 0.0625, 0.5, 0.0625, 1.0, 0.03125, 1.0, 0.03125, 0.5, 0.03125, 0.5, 0.03125, 1.0, 0.0, 1.0, 0.0, 0.5, 0.75, 0.49, 0.7968, 0.4854, 0.8418, 0.4717, 0.8833, 0.4496, 0.9197, 0.4197, 0.9496, 0.3833, 0.9717, 0.3418, 0.9854, 0.2968, 0.99, 0.25, 0.9854, 0.2032, 0.9717, 0.1582, 0.9496, 0.1167, 0.9197, 0.08029, 0.8833, 0.05045, 0.8418, 0.02827, 0.7968, 0.01461, 0.75, 0.01, 0.7032, 0.01461, 0.6582, 0.02827, 0.6167, 0.05045, 0.5803, 0.08029, 0.5504, 0.1167, 0.5283, 0.1582, 0.5146, 0.2032, 0.51, 0.25, 0.5146, 0.2968, 0.5283, 0.3418, 0.5504, 0.3833, 0.5803, 0.4197, 0.6167, 0.4496, 0.6582, 0.4717, 0.7032, 0.4854])
me_cylinder_001.materials.append(mat_material_019)
me_cylinder_001.use_remesh_fix_poles = True
me_cylinder_001.use_remesh_preserve_attributes = False
me_cylinder_001.update()

# ---- objects
ob_cube = bpy.data.objects.new('Cube', me_cube)
ob_circle = bpy.data.objects.new('Circle', me_circle)
ob_circle_001 = bpy.data.objects.new('Circle.001', me_circle_001)
ob_circle_002 = bpy.data.objects.new('Circle.002', me_circle_002)
ob_circle_003 = bpy.data.objects.new('Circle.003', me_circle_003)
ob_cube_001 = bpy.data.objects.new('Cube.001', me_cube_004)
ob_cube_002 = bpy.data.objects.new('Cube.002', me_cube_005)
ob_cube_003 = bpy.data.objects.new('Cube.003', me_cube_006)
ob_cube_004 = bpy.data.objects.new('Cube.004', me_cube_007)
ob_cube_005 = bpy.data.objects.new('Cube.005', me_cube_008)
ob_cube_006 = bpy.data.objects.new('Cube.006', me_cube_009)
ob_cube_007 = bpy.data.objects.new('Cube.007', me_cube_012)
ob_cube_008 = bpy.data.objects.new('Cube.008', me_cube_013)
ob_cube_009 = bpy.data.objects.new('Cube.009', me_cube_014)
ob_cube_015 = bpy.data.objects.new('Cube.015', me_cube_020)
ob_cube_010 = bpy.data.objects.new('Cube.010', me_cube_021)
ob_cube_011 = bpy.data.objects.new('Cube.011', me_cube_022)
ob_cube_012 = bpy.data.objects.new('Cube.012', me_cube_023)
ob_cube_013 = bpy.data.objects.new('Cube.013', me_cube_024)
ob_cube_014 = bpy.data.objects.new('Cube.014', me_cube_025)
ob_cube_016 = bpy.data.objects.new('Cube.016', me_cube_026)
ob_cube_017 = bpy.data.objects.new('Cube.017', me_cube_027)
ob_cylinder = bpy.data.objects.new('Cylinder', me_cylinder)
ob_cylinder_001 = bpy.data.objects.new('Cylinder.001', me_cylinder_001)

# ---- transforms, parenting, visibility, modifiers, constraints
ob_cube.parent = ob_cube_007
ob_cube.matrix_parent_inverse = Matrix(((0.9906, -0.0, 0.0, -7.038e-15), (-0.0, 0.9906, -0.0, 0.0), (0.0, -0.0, 1.136, -0.0), (-0.0, 0.0, -0.0, 1.0)))
ob_cube.location = (1.421e-14, 7.105e-15, 0.8815)
ob_cube.scale = (1.0, 1.0, 0.9704)
ob_cube.lock_rotations_4d = False
ob_cube.empty_display_type = 'ARROWS'
ob_cube.lineart.crease_threshold = 0.0
ob_circle.parent = ob_cube_007
ob_circle.matrix_parent_inverse = Matrix(((0.9906, -0.0, 0.0, -7.038e-15), (-0.0, 0.9906, -0.0, 0.0), (0.0, -0.0, 1.136, -0.0), (-0.0, 0.0, -0.0, 1.0)))
ob_circle.location = (0.7, -0.7, 0.2)
ob_circle.scale = (0.28, 0.28, 0.28)
ob_circle_001.parent = ob_cube_007
ob_circle_001.matrix_parent_inverse = Matrix(((0.9906, -0.0, 0.0, -7.038e-15), (-0.0, 0.9906, -0.0, 0.0), (0.0, -0.0, 1.136, -0.0), (-0.0, 0.0, -0.0, 1.0)))
ob_circle_001.location = (-0.7, -0.7, 0.2)
ob_circle_001.scale = (0.28, 0.28, 0.28)
ob_circle_002.parent = ob_cube_007
ob_circle_002.matrix_parent_inverse = Matrix(((0.9906, -0.0, 0.0, -7.038e-15), (-0.0, 0.9906, -0.0, 0.0), (0.0, -0.0, 1.136, -0.0), (-0.0, 0.0, -0.0, 1.0)))
ob_circle_002.location = (0.7, 0.7, 0.2)
ob_circle_002.scale = (0.28, 0.28, 0.28)
ob_circle_003.parent = ob_cube_007
ob_circle_003.matrix_parent_inverse = Matrix(((0.9906, -0.0, 0.0, -7.038e-15), (-0.0, 0.9906, -0.0, 0.0), (0.0, -0.0, 1.136, -0.0), (-0.0, 0.0, -0.0, 1.0)))
ob_circle_003.location = (-0.7, 0.7, 0.2)
ob_circle_003.scale = (0.28, 0.28, 0.28)
ob_cube_001.parent = ob_cube_007
ob_cube_001.matrix_parent_inverse = Matrix(((0.9906, -0.0, 0.0, -7.038e-15), (-0.0, 0.9906, -0.0, 0.0), (0.0, -0.0, 1.136, -0.0), (-0.0, 0.0, -0.0, 1.0)))
ob_cube_001.location = (-0.51, 7.105e-15, 0.9)
ob_cube_002.parent = ob_cube_007
ob_cube_002.matrix_parent_inverse = Matrix(((0.9906, -0.0, 0.0, -7.038e-15), (-0.0, 0.9906, -0.0, 0.0), (0.0, -0.0, 1.136, -0.0), (-0.0, 0.0, -0.0, 1.0)))
ob_cube_002.location = (-0.17, 7.105e-15, 0.9)
ob_cube_003.parent = ob_cube_007
ob_cube_003.matrix_parent_inverse = Matrix(((0.9906, -0.0, 0.0, -7.038e-15), (-0.0, 0.9906, -0.0, 0.0), (0.0, -0.0, 1.136, -0.0), (-0.0, 0.0, -0.0, 1.0)))
ob_cube_003.location = (0.17, 7.105e-15, 0.9)
ob_cube_004.parent = ob_cube_007
ob_cube_004.matrix_parent_inverse = Matrix(((0.9906, -0.0, 0.0, -7.038e-15), (-0.0, 0.9906, -0.0, 0.0), (0.0, -0.0, 1.136, -0.0), (-0.0, 0.0, -0.0, 1.0)))
ob_cube_004.location = (0.51, 7.105e-15, 0.9)
ob_cube_005.parent = ob_cube_007
ob_cube_005.matrix_parent_inverse = Matrix(((0.9906, -0.0, 0.0, -7.038e-15), (-0.0, 0.9906, -0.0, 0.0), (0.0, -0.0, 1.136, -0.0), (-0.0, 0.0, -0.0, 1.0)))
ob_cube_005.location = (1.421e-14, 7.105e-15, 0.9)
ob_cube_005.scale = (0.744, 0.636, 0.03)
ob_cube_006.parent = ob_cube_007
ob_cube_006.matrix_parent_inverse = Matrix(((0.9906, -0.0, 0.0, -7.038e-15), (-0.0, 0.9906, -0.0, 0.0), (0.0, -0.0, 1.136, -0.0), (-0.0, 0.0, -0.0, 1.0)))
ob_cube_006.location = (1.421e-14, 7.105e-15, 0.8)
ob_cube_006.scale = (0.92, 0.92, 0.04)
ob_cube_007.location = (7.105e-15, 0.0, 0.0)
ob_cube_007.scale = (1.01, 1.01, 0.8803)
ob_cube_007.lock_rotations_4d = False
ob_cube_007.empty_display_type = 'ARROWS'
ob_cube_007.lineart.crease_threshold = 0.0
ob_cube_008.parent = ob_cube_007
ob_cube_008.matrix_parent_inverse = Matrix(((0.9906, -0.0, 0.0, -7.038e-15), (-0.0, 0.9906, -0.0, 0.0), (0.0, -0.0, 1.136, -0.0), (-0.0, 0.0, -0.0, 1.0)))
ob_cube_008.location = (-0.047, -0.02049, 0.997)
ob_cube_008.scale = (0.03318, 0.03318, 0.01068)
ob_cube_009.parent = ob_cube_007
ob_cube_009.matrix_parent_inverse = Matrix(((0.9906, -0.0, 0.0, -7.038e-15), (-0.0, 0.9906, -0.0, 0.0), (0.0, -0.0, 1.136, -0.0), (-0.0, 0.0, -0.0, 1.0)))
ob_cube_009.location = (-0.1742, -0.0879, 0.997)
ob_cube_009.scale = (0.03318, 0.03318, 0.01068)
ob_cube_015.parent = ob_cube_007
ob_cube_015.matrix_parent_inverse = Matrix(((0.9906, -0.0, 0.0, -7.038e-15), (-0.0, 0.9906, -0.0, 0.0), (0.0, -0.0, 1.136, -0.0), (-0.0, 0.0, -0.0, 1.0)))
ob_cube_015.location = (-0.1068, 0.2225, 0.997)
ob_cube_015.scale = (0.03318, 0.03318, 0.01068)
ob_cube_010.parent = ob_cube_007
ob_cube_010.matrix_parent_inverse = Matrix(((0.9906, -0.0, 0.0, -7.038e-15), (-0.0, 0.9906, -0.0, 0.0), (0.0, -0.0, 1.136, -0.0), (-0.0, 0.0, -0.0, 1.0)))
ob_cube_010.location = (0.1769, -0.09299, 0.997)
ob_cube_010.scale = (0.03318, 0.03318, 0.01068)
ob_cube_011.parent = ob_cube_007
ob_cube_011.matrix_parent_inverse = Matrix(((0.9906, -0.0, 0.0, -7.038e-15), (-0.0, 0.9906, -0.0, 0.0), (0.0, -0.0, 1.136, -0.0), (-0.0, 0.0, -0.0, 1.0)))
ob_cube_011.location = (0.1514, 0.08, 0.997)
ob_cube_011.scale = (0.03318, 0.03318, 0.01068)
ob_cube_012.parent = ob_cube_007
ob_cube_012.matrix_parent_inverse = Matrix(((0.9906, -0.0, 0.0, -7.038e-15), (-0.0, 0.9906, -0.0, 0.0), (0.0, -0.0, 1.136, -0.0), (-0.0, 0.0, -0.0, 1.0)))
ob_cube_012.location = (0.112, 0.2136, 0.997)
ob_cube_012.scale = (0.03318, 0.03318, 0.01068)
ob_cube_013.parent = ob_cube_007
ob_cube_013.matrix_parent_inverse = Matrix(((0.9906, -0.0, 0.0, -7.038e-15), (-0.0, 0.9906, -0.0, 0.0), (0.0, -0.0, 1.136, -0.0), (-0.0, 0.0, -0.0, 1.0)))
ob_cube_013.location = (-0.03301, 0.1143, 0.997)
ob_cube_013.scale = (0.03318, 0.03318, 0.01068)
ob_cube_014.parent = ob_cube_007
ob_cube_014.matrix_parent_inverse = Matrix(((0.9906, -0.0, 0.0, -7.038e-15), (-0.0, 0.9906, -0.0, 0.0), (0.0, -0.0, 1.136, -0.0), (-0.0, 0.0, -0.0, 1.0)))
ob_cube_014.location = (-0.06353, -0.1935, 0.997)
ob_cube_014.scale = (0.03318, 0.03318, 0.01068)
ob_cube_016.parent = ob_cube_007
ob_cube_016.matrix_parent_inverse = Matrix(((0.9906, -0.0, 0.0, -7.038e-15), (-0.0, 0.9906, -0.0, 0.0), (0.0, -0.0, 1.136, -0.0), (-0.0, 0.0, -0.0, 1.0)))
ob_cube_016.location = (-0.2136, 0.05456, 0.997)
ob_cube_016.scale = (0.03318, 0.03318, 0.01068)
ob_cube_017.parent = ob_cube_007
ob_cube_017.matrix_parent_inverse = Matrix(((0.9906, -0.0, 0.0, -7.038e-15), (-0.0, 0.9906, -0.0, 0.0), (0.0, -0.0, 1.136, -0.0), (-0.0, 0.0, -0.0, 1.0)))
ob_cube_017.location = (0.04077, -0.1006, 0.997)
ob_cube_017.scale = (0.03318, 0.03318, 0.01068)
ob_cylinder.parent = ob_cube_007
ob_cylinder.matrix_parent_inverse = Matrix(((0.9906, -0.0, 0.0, -7.038e-15), (-0.0, 0.9906, -0.0, 0.0), (0.0, -0.0, 1.136, -0.0), (-0.0, 0.0, -0.0, 1.0)))
ob_cylinder.location = (1.421e-14, -0.7, 0.924)
ob_cylinder.rotation_euler = (1.571, -1.788e-07, 1.571)
ob_cylinder.scale = (0.04253, 0.04253, 1.347)
ob_cylinder_001.parent = ob_cube_007
ob_cylinder_001.matrix_parent_inverse = Matrix(((0.9906, -0.0, 0.0, -7.038e-15), (-0.0, 0.9906, -0.0, 0.0), (0.0, -0.0, 1.136, -0.0), (-0.0, 0.0, -0.0, 1.0)))
ob_cylinder_001.location = (1.421e-14, -0.8, 0.924)
ob_cylinder_001.rotation_euler = (1.571, -1.788e-07, 1.571)
ob_cylinder_001.scale = (0.04253, 0.04253, 1.347)

# ---- collection membership
col_collection.objects.link(ob_cube)
col_collection.objects.link(ob_circle)
col_collection.objects.link(ob_circle_001)
col_collection.objects.link(ob_circle_002)
col_collection.objects.link(ob_circle_003)
col_collection.objects.link(ob_cube_001)
col_collection.objects.link(ob_cube_002)
col_collection.objects.link(ob_cube_003)
col_collection.objects.link(ob_cube_004)
col_collection.objects.link(ob_cube_005)
col_collection.objects.link(ob_cube_006)
col_collection.objects.link(ob_cube_007)
col_collection.objects.link(ob_cube_008)
col_collection.objects.link(ob_cube_009)
col_collection.objects.link(ob_cube_015)
col_collection.objects.link(ob_cube_010)
col_collection.objects.link(ob_cube_011)
col_collection.objects.link(ob_cube_012)
col_collection.objects.link(ob_cube_013)
col_collection.objects.link(ob_cube_014)
col_collection.objects.link(ob_cube_016)
col_collection.objects.link(ob_cube_017)
col_collection.objects.link(ob_cylinder)
col_collection.objects.link(ob_cylinder_001)

# ---- scene / render settings (as saved in the file)
scene.frame_start = 1; scene.frame_end = 250; scene.frame_set(3)
scene.render.engine = 'BLENDER_EEVEE_NEXT'
scene.cycles.use_denoising = False
scene.cycles.samples = 128
scene.cycles.sampling_pattern = 'TABULATED_SOBOL'
scene.cycles.use_adaptive_sampling = False
scene.cycles.use_light_tree = False
scene.view_settings.view_transform = 'Filmic'
bpy.context.view_layer.update()

# ---- added for rendering (the .blend has no active camera and no usable light): camera, sun
cam_auto = bpy.data.cameras.new('AutoCamera')
cam_auto.lens = 50.0
cam_auto.sensor_width = 36.0
cam_auto.clip_end = 1000.0
ob_auto_camera = bpy.data.objects.new('AutoCamera', cam_auto)
scene.collection.objects.link(ob_auto_camera)
ob_auto_camera.location = (3.25191, -3.90229, 3.10535)
ob_auto_camera.rotation_euler = (1.09748, -7.21219e-08, 0.694738)
scene.camera = ob_auto_camera
light_auto_sun = bpy.data.lights.new('AutoSun', 'SUN')
light_auto_sun.energy = 3.0
light_auto_sun.angle = 0.0523599
ob_auto_sun = bpy.data.objects.new('AutoSun', light_auto_sun)
scene.collection.objects.link(ob_auto_sun)
ob_auto_sun.rotation_euler = (0.872665, 0.174533, 0.523599)
bpy.context.view_layer.update()
